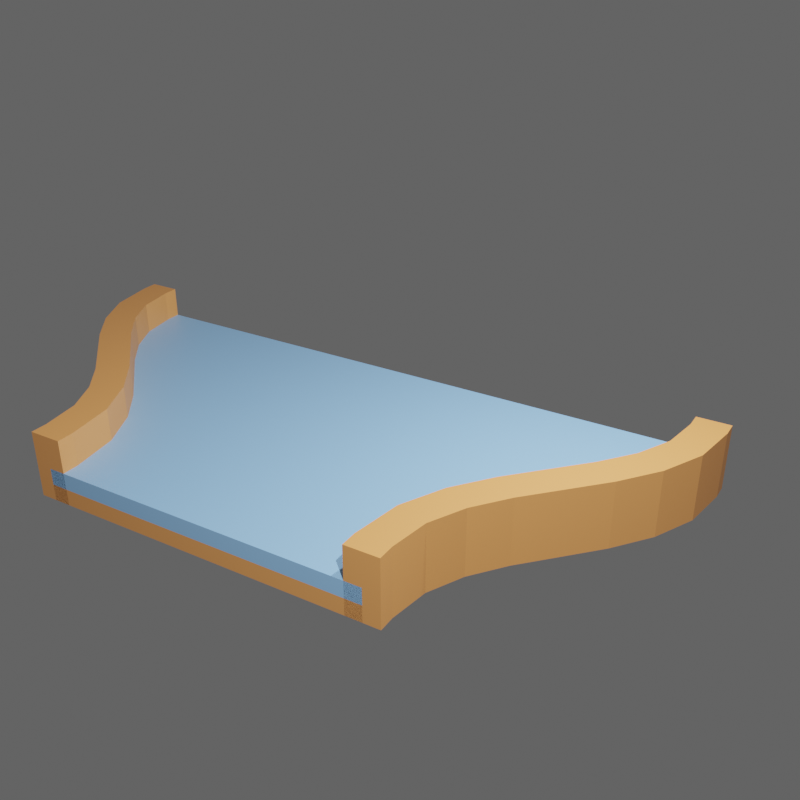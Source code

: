 # Source: 1.blend  (saved by Blender 3.6.11; exported with 4.5.12 LTS)
import bpy
from mathutils import Matrix  # noqa: F401  (used for matrix-valued properties, if any)

bpy.ops.wm.read_factory_settings(use_empty=True)
scene = bpy.context.scene
scene.name = 'Scene'

# ---- collections
col_collection = bpy.data.collections.new('Collection'); scene.collection.children.link(col_collection)
col_slots = bpy.data.collections.new('slots'); scene.collection.children.link(col_slots)
col_slots.hide_render = True
col_walls = bpy.data.collections.new('walls'); scene.collection.children.link(col_walls)
col_misc = bpy.data.collections.new('Misc'); scene.collection.children.link(col_misc)

# ---- materials (node trees are filled in below, after node groups)
mat_floor = bpy.data.materials.new('floor')
mat_slot = bpy.data.materials.new('slot')
mat_slot.alpha_threshold = 0.0
mat_slot.roughness = 0.5
mat_slot.line_color = (0.0, 0.0, 0.0, 1.0)
mat_wall = bpy.data.materials.new('wall')

# ---- material node trees
mat_floor.use_nodes = True; mat_floor.node_tree.nodes.clear()
_N = mat_floor.node_tree.nodes; _L = mat_floor.node_tree.links
n0 = _N.new('ShaderNodeBsdfPrincipled'); n0.name = 'Principled BSDF'; n0.location = (10, 300)
n0.distribution = 'GGX'
n0.subsurface_method = 'RANDOM_WALK_SKIN'
n0.inputs[0].default_value = (0.3185, 0.6038, 1.0, 1.0)
n0.inputs[3].default_value = 1.45
n0.inputs[27].default_value = (0.0, 0.0, 0.0, 1.0)
n0.inputs[28].default_value = 1.0
n1 = _N.new('ShaderNodeOutputMaterial'); n1.name = 'Material Output'; n1.location = (300, 300)
_L.new(n0.outputs[0], n1.inputs[0])
n1.is_active_output = True
mat_slot.use_nodes = True; mat_slot.node_tree.nodes.clear()
_N = mat_slot.node_tree.nodes; _L = mat_slot.node_tree.links
n0 = _N.new('ShaderNodeOutputMaterial'); n0.name = 'Material Output'; n0.location = (300, 300)
n1 = _N.new('ShaderNodeBsdfPrincipled'); n1.name = 'Principled BSDF'; n1.location = (10, 300)
n1.distribution = 'GGX'
n1.subsurface_method = 'RANDOM_WALK_SKIN'
n1.inputs[0].default_value = (0.8, 0.4761, 0.0, 1.0)
n1.inputs[3].default_value = 1.45
n1.inputs[27].default_value = (0.0, 0.0, 0.0, 1.0)
n1.inputs[28].default_value = 1.0
_L.new(n1.outputs[0], n0.inputs[0])
n0.is_active_output = True
mat_wall.use_nodes = True; mat_wall.node_tree.nodes.clear()
_N = mat_wall.node_tree.nodes; _L = mat_wall.node_tree.links
n0 = _N.new('ShaderNodeBsdfPrincipled'); n0.name = 'Principled BSDF'; n0.location = (10, 300)
n0.distribution = 'GGX'
n0.subsurface_method = 'RANDOM_WALK_SKIN'
n0.inputs[0].default_value = (0.9047, 0.3712, 0.117, 1.0)
n0.inputs[3].default_value = 1.45
n0.inputs[27].default_value = (0.0, 0.0, 0.0, 1.0)
n0.inputs[28].default_value = 1.0
n1 = _N.new('ShaderNodeOutputMaterial'); n1.name = 'Material Output'; n1.location = (300, 300)
_L.new(n0.outputs[0], n1.inputs[0])
n1.is_active_output = True

# ---- world
world_world = bpy.data.worlds.new('World'); scene.world = world_world
world_world.use_nodes = True; world_world.node_tree.nodes.clear()
_N = world_world.node_tree.nodes; _L = world_world.node_tree.links
n0 = _N.new('ShaderNodeOutputWorld'); n0.name = 'World Output'; n0.location = (300, 300)
n1 = _N.new('ShaderNodeBackground'); n1.name = 'Background'; n1.location = (10, 300)
n1.inputs[0].default_value = (0.05088, 0.05088, 0.05088, 1.0)
n1.inputs[1].default_value = 2.0
_L.new(n1.outputs[0], n0.inputs[0])
n0.is_active_output = True
world_world.color = (0.05088, 0.05088, 0.05088)
world_world.use_sun_shadow = False
world_world.sun_shadow_jitter_overblur = 0.0

# ---- cameras
cam_camera = bpy.data.cameras.new('Camera')
cam_camera.clip_end = 100.0
cam_camera.lens = 45.0
cam_camera.sensor_height = 8.8
cam_camera.ortho_scale = 8.0
cam_camera.show_composition_center = True

# ---- lights
light_light = bpy.data.lights.new('Light', 'POINT')
light_light.transmission_factor = 0.0
light_light.energy = 1000.0
light_light.shadow_soft_size = 0.1
light_light.shadow_maximum_resolution = 0.006
light_light.use_absolute_resolution = True
light_light_001 = bpy.data.lights.new('Light.001', 'POINT')
light_light_001.transmission_factor = 0.0
light_light_001.energy = 5000.0
light_light_001.shadow_soft_size = 0.1
light_light_001.shadow_maximum_resolution = 0.006
light_light_001.use_absolute_resolution = True

# ---- meshes
me_cube_049 = bpy.data.meshes.new('Cube.049')
me_cube_049.from_pydata([(-1.0, 1.0, 0.0), (-1.0, 1.0, 2.0), (5.96e-08, -1.0, 0.0), (5.96e-08, -1.0, 2.0), (2.0, -1.0, 0.0), (2.0, -1.0, 2.0), (3.0, 1.0, 0.0), (3.0, 1.0, 2.0), (-1.0, 0.9, 1.49e-08), (-0.957, 0.6326, 2.98e-08), (-0.8438, 0.4016, 4.47e-08), (-0.6836, 0.1947, -5.96e-08), (-0.5, -1.192e-07, -4.47e-08), (-0.3164, -0.1947, -2.98e-08), (1.304e-08, -0.9, -1.49e-08), (-2.421e-08, -0.9, 2.0), (-0.3164, -0.1947, 2.0), (-0.5, -5.96e-08, 2.0), (-0.6836, 0.1947, 2.0), (-0.8437, 0.4016, 2.0), (-0.957, 0.6326, 2.0), (-1.0, 0.9, 2.0), (2.0, -0.9, 2.0), (2.316, -0.1947, 2.0), (2.5, -1.192e-07, 2.0), (2.684, 0.1947, 2.0), (2.844, 0.4016, 2.0), (2.957, 0.6326, 2.0), (3.0, 0.9, 2.0), (2.0, -0.9, -4.441e-16), (2.316, -0.1947, -1.776e-15), (2.5, -1.192e-07, -2.665e-15), (2.684, 0.1947, -1.776e-15), (2.844, 0.4016, -4.441e-15), (2.957, 0.6326, -5.329e-15), (3.0, 0.9, 3.109e-15), (-0.1562, -0.4016, -2.484e-08), (-0.04297, -0.6326, -1.987e-08), (-0.04297, -0.6326, 2.0), (-0.1562, -0.4016, 2.0), (2.043, -0.6326, 2.0), (2.156, -0.4016, 2.0), (2.043, -0.6326, -8.882e-16), (2.156, -0.4016, -1.332e-15)], [], [(22, 15, 3, 5), (8, 0, 6, 35), (2, 4, 5, 3), (2, 3, 15, 14), (36, 39, 16, 13), (13, 16, 17, 12), (12, 17, 18, 11), (11, 18, 19, 10), (10, 19, 20, 9), (9, 20, 21, 8), (8, 21, 1, 0), (6, 7, 28, 35), (21, 28, 7, 1), (35, 28, 27, 34), (34, 27, 26, 33), (33, 26, 25, 32), (32, 25, 24, 31), (31, 24, 23, 30), (42, 40, 22, 29), (29, 22, 5, 4), (8, 35, 34, 9), (9, 34, 33, 10), (10, 33, 32, 11), (11, 32, 31, 12), (12, 31, 30, 13), (37, 42, 29, 14), (4, 2, 14, 29), (21, 20, 27, 28), (20, 19, 26, 27), (25, 26, 19, 18), (25, 18, 17, 24), (24, 17, 16, 23), (40, 38, 15, 22), (0, 1, 7, 6), (23, 16, 39, 41), (41, 39, 38, 40), (13, 30, 43, 36), (36, 43, 42, 37), (30, 23, 41, 43), (43, 41, 40, 42), (14, 15, 38, 37), (37, 38, 39, 36)])
_uv = me_cube_049.uv_layers.new(name='UVMap')
_uv.uv.foreach_set('vector', [0.4062, 0.9375, 0.625, 0.9062, 0.625, 1.0, 0.375, 1.0, 0.375, 0.3438, 0.375, 0.25, 0.375, 0.5, 0.375, 0.5625, 0.375, 1.0, 0.375, 1.0, 0.375, 1.0, 0.625, 1.0, 0.375, 1.0, 0.625, 1.0, 0.625, 0.9062, 0.375, 0.9062, 0.375, 0.8438, 0.625, 0.8438, 0.625, 0.8125, 0.375, 0.8125, 0.375, 0.8125, 0.625, 0.8125, 0.625, 0.7188, 0.375, 0.7188, 0.375, 0.7188, 0.625, 0.7188, 0.625, 0.625, 0.375, 0.625, 0.375, 0.625, 0.625, 0.625, 0.625, 0.5312, 0.375, 0.5312, 0.375, 0.5312, 0.625, 0.5312, 0.625, 0.4375, 0.375, 0.4375, 0.375, 0.4375, 0.625, 0.4375, 0.625, 0.3438, 0.375, 0.3438, 0.375, 0.3438, 0.625, 0.3438, 0.625, 0.25, 0.375, 0.25, 0.375, 0.5, 0.625, 0.5, 0.5938, 0.5625, 0.375, 0.5625, 0.625, 0.3438, 0.5938, 0.5625, 0.625, 0.5, 0.625, 0.25, 0.375, 0.5625, 0.5938, 0.5625, 0.5625, 0.625, 0.375, 0.625, 0.375, 0.625, 0.5625, 0.625, 0.5312, 0.6875, 0.375, 0.6875, 0.375, 0.6875, 0.5312, 0.6875, 0.5, 0.75, 0.375, 0.75, 0.375, 0.75, 0.5, 0.75, 0.4688, 0.8125, 0.375, 0.8125, 0.375, 0.8125, 0.4688, 0.8125, 0.4375, 0.875, 0.375, 0.875, 0.375, 0.9167, 0.4167, 0.9167, 0.4062, 0.9375, 0.375, 0.9375, 0.375, 0.9375, 0.4062, 0.9375, 0.375, 1.0, 0.375, 1.0, 0.375, 0.3438, 0.375, 0.5625, 0.375, 0.625, 0.375, 0.4375, 0.375, 0.4375, 0.375, 0.625, 0.375, 0.6875, 0.375, 0.5312, 0.375, 0.5312, 0.375, 0.6875, 0.375, 0.75, 0.375, 0.625, 0.375, 0.625, 0.375, 0.75, 0.375, 0.8125, 0.375, 0.7188, 0.375, 0.7188, 0.375, 0.8125, 0.375, 0.875, 0.375, 0.8125, 0.375, 0.875, 0.375, 0.9167, 0.375, 0.9375, 0.375, 0.9062, 0.375, 1.0, 0.375, 1.0, 0.375, 0.9062, 0.375, 0.9375, 0.625, 0.3438, 0.625, 0.4375, 0.5625, 0.625, 0.5938, 0.5625, 0.625, 0.4375, 0.625, 0.5312, 0.5312, 0.6875, 0.5625, 0.625, 0.5, 0.75, 0.5312, 0.6875, 0.625, 0.5312, 0.625, 0.625, 0.5, 0.75, 0.625, 0.625, 0.625, 0.7188, 0.4688, 0.8125, 0.4688, 0.8125, 0.625, 0.7188, 0.625, 0.8125, 0.4375, 0.875, 0.4167, 0.9167, 0.625, 0.875, 0.625, 0.9062, 0.4062, 0.9375, 0.375, 0.25, 0.625, 0.25, 0.625, 0.5, 0.375, 0.5, 0.4375, 0.875, 0.625, 0.8125, 0.625, 0.8438, 0.4271, 0.8958, 0.4271, 0.8958, 0.625, 0.8438, 0.625, 0.875, 0.4167, 0.9167, 0.375, 0.8125, 0.375, 0.875, 0.375, 0.8958, 0.375, 0.8438, 0.375, 0.8438, 0.375, 0.8958, 0.375, 0.9167, 0.375, 0.875, 0.375, 0.875, 0.4375, 0.875, 0.4271, 0.8958, 0.375, 0.8958, 0.375, 0.8958, 0.4271, 0.8958, 0.4167, 0.9167, 0.375, 0.9167, 0.375, 0.9062, 0.625, 0.9062, 0.625, 0.875, 0.375, 0.875, 0.375, 0.875, 0.625, 0.875, 0.625, 0.8438, 0.375, 0.8438])
me_cube_049.materials.append(mat_floor)
me_cube_049.update()
me_cube_010 = bpy.data.meshes.new('Cube.010')
me_cube_010.from_pydata([(-1.0, -1.0, 0.0), (-1.0, -1.0, 2.0), (-1.0, 1.0, 0.0), (-1.0, 1.0, 2.0), (1.0, -1.0, 0.0), (1.0, -1.0, 2.0), (1.0, 1.0, 0.0), (1.0, 1.0, 2.0)], [], [(0, 1, 3, 2), (2, 3, 7, 6), (6, 7, 5, 4), (4, 5, 1, 0), (2, 6, 4, 0), (7, 3, 1, 5)])
_uv = me_cube_010.uv_layers.new(name='UVMap')
_uv.uv.foreach_set('vector', [0.375, 0.0, 0.625, 0.0, 0.625, 0.25, 0.375, 0.25, 0.375, 0.25, 0.625, 0.25, 0.625, 0.5, 0.375, 0.5, 0.375, 0.5, 0.625, 0.5, 0.625, 0.75, 0.375, 0.75, 0.375, 0.75, 0.625, 0.75, 0.625, 1.0, 0.375, 1.0, 0.125, 0.5, 0.375, 0.5, 0.375, 0.75, 0.125, 0.75, 0.625, 0.5, 0.875, 0.5, 0.875, 0.75, 0.625, 0.75])
me_cube_010.materials.append(mat_slot)
me_cube_010.update()
me_cube_011 = bpy.data.meshes.new('Cube.011')
me_cube_011.from_pydata([(-1.0, -1.0, 0.0), (-1.0, -1.0, 2.0), (-1.0, 1.0, 0.0), (-1.0, 1.0, 2.0), (1.0, -1.0, 0.0), (1.0, -1.0, 2.0), (1.0, 1.0, 0.0), (1.0, 1.0, 2.0)], [], [(0, 1, 3, 2), (2, 3, 7, 6), (6, 7, 5, 4), (4, 5, 1, 0), (2, 6, 4, 0), (7, 3, 1, 5)])
_uv = me_cube_011.uv_layers.new(name='UVMap')
_uv.uv.foreach_set('vector', [0.375, 0.0, 0.625, 0.0, 0.625, 0.25, 0.375, 0.25, 0.375, 0.25, 0.625, 0.25, 0.625, 0.5, 0.375, 0.5, 0.375, 0.5, 0.625, 0.5, 0.625, 0.75, 0.375, 0.75, 0.375, 0.75, 0.625, 0.75, 0.625, 1.0, 0.375, 1.0, 0.125, 0.5, 0.375, 0.5, 0.375, 0.75, 0.125, 0.75, 0.625, 0.5, 0.875, 0.5, 0.875, 0.75, 0.625, 0.75])
me_cube_011.materials.append(mat_slot)
me_cube_011.update()
me_cube_012 = bpy.data.meshes.new('Cube.012')
me_cube_012.from_pydata([(-1.0, -1.0, 0.0), (-1.0, -1.0, 2.0), (-1.0, 1.0, 0.0), (-1.0, 1.0, 2.0), (1.0, -1.0, 0.0), (1.0, -1.0, 2.0), (1.0, 1.0, 0.0), (1.0, 1.0, 2.0)], [], [(0, 1, 3, 2), (2, 3, 7, 6), (6, 7, 5, 4), (4, 5, 1, 0), (2, 6, 4, 0), (7, 3, 1, 5)])
_uv = me_cube_012.uv_layers.new(name='UVMap')
_uv.uv.foreach_set('vector', [0.375, 0.0, 0.625, 0.0, 0.625, 0.25, 0.375, 0.25, 0.375, 0.25, 0.625, 0.25, 0.625, 0.5, 0.375, 0.5, 0.375, 0.5, 0.625, 0.5, 0.625, 0.75, 0.375, 0.75, 0.375, 0.75, 0.625, 0.75, 0.625, 1.0, 0.375, 1.0, 0.125, 0.5, 0.375, 0.5, 0.375, 0.75, 0.125, 0.75, 0.625, 0.5, 0.875, 0.5, 0.875, 0.75, 0.625, 0.75])
me_cube_012.materials.append(mat_slot)
me_cube_012.update()
me_cube_013 = bpy.data.meshes.new('Cube.013')
me_cube_013.from_pydata([(-1.0, -1.0, 0.0), (-1.0, -1.0, 2.0), (-1.0, 1.0, 0.0), (-1.0, 1.0, 2.0), (1.0, -1.0, 0.0), (1.0, -1.0, 2.0), (1.0, 1.0, 0.0), (1.0, 1.0, 2.0)], [], [(0, 1, 3, 2), (2, 3, 7, 6), (6, 7, 5, 4), (4, 5, 1, 0), (2, 6, 4, 0), (7, 3, 1, 5)])
_uv = me_cube_013.uv_layers.new(name='UVMap')
_uv.uv.foreach_set('vector', [0.375, 0.0, 0.625, 0.0, 0.625, 0.25, 0.375, 0.25, 0.375, 0.25, 0.625, 0.25, 0.625, 0.5, 0.375, 0.5, 0.375, 0.5, 0.625, 0.5, 0.625, 0.75, 0.375, 0.75, 0.375, 0.75, 0.625, 0.75, 0.625, 1.0, 0.375, 1.0, 0.125, 0.5, 0.375, 0.5, 0.375, 0.75, 0.125, 0.75, 0.625, 0.5, 0.875, 0.5, 0.875, 0.75, 0.625, 0.75])
me_cube_013.materials.append(mat_slot)
me_cube_013.update()
me_cube_014 = bpy.data.meshes.new('Cube.014')
me_cube_014.from_pydata([(-1.0, -1.0, 0.0), (-1.0, -1.0, 2.0), (-1.0, 1.0, 0.0), (-1.0, 1.0, 2.0), (1.0, -1.0, 0.0), (1.0, -1.0, 2.0), (1.0, 1.0, 0.0), (1.0, 1.0, 2.0)], [], [(0, 1, 3, 2), (2, 3, 7, 6), (6, 7, 5, 4), (4, 5, 1, 0), (2, 6, 4, 0), (7, 3, 1, 5)])
_uv = me_cube_014.uv_layers.new(name='UVMap')
_uv.uv.foreach_set('vector', [0.375, 0.0, 0.625, 0.0, 0.625, 0.25, 0.375, 0.25, 0.375, 0.25, 0.625, 0.25, 0.625, 0.5, 0.375, 0.5, 0.375, 0.5, 0.625, 0.5, 0.625, 0.75, 0.375, 0.75, 0.375, 0.75, 0.625, 0.75, 0.625, 1.0, 0.375, 1.0, 0.125, 0.5, 0.375, 0.5, 0.375, 0.75, 0.125, 0.75, 0.625, 0.5, 0.875, 0.5, 0.875, 0.75, 0.625, 0.75])
me_cube_014.materials.append(mat_slot)
me_cube_014.update()
me_cube_015 = bpy.data.meshes.new('Cube.015')
me_cube_015.from_pydata([(-1.0, -1.0, 0.0), (-1.0, -1.0, 2.0), (-1.0, 1.0, 0.0), (-1.0, 1.0, 2.0), (1.0, -1.0, 0.0), (1.0, -1.0, 2.0), (1.0, 1.0, 0.0), (1.0, 1.0, 2.0)], [], [(0, 1, 3, 2), (2, 3, 7, 6), (6, 7, 5, 4), (4, 5, 1, 0), (2, 6, 4, 0), (7, 3, 1, 5)])
_uv = me_cube_015.uv_layers.new(name='UVMap')
_uv.uv.foreach_set('vector', [0.375, 0.0, 0.625, 0.0, 0.625, 0.25, 0.375, 0.25, 0.375, 0.25, 0.625, 0.25, 0.625, 0.5, 0.375, 0.5, 0.375, 0.5, 0.625, 0.5, 0.625, 0.75, 0.375, 0.75, 0.375, 0.75, 0.625, 0.75, 0.625, 1.0, 0.375, 1.0, 0.125, 0.5, 0.375, 0.5, 0.375, 0.75, 0.125, 0.75, 0.625, 0.5, 0.875, 0.5, 0.875, 0.75, 0.625, 0.75])
me_cube_015.materials.append(mat_slot)
me_cube_015.update()
me_cube_016 = bpy.data.meshes.new('Cube.016')
me_cube_016.from_pydata([(-1.0, -1.0, 0.0), (-1.0, -1.0, 2.0), (-1.0, 1.0, 0.0), (-1.0, 1.0, 2.0), (1.0, -1.0, 0.0), (1.0, -1.0, 2.0), (1.0, 1.0, 0.0), (1.0, 1.0, 2.0)], [], [(0, 1, 3, 2), (2, 3, 7, 6), (6, 7, 5, 4), (4, 5, 1, 0), (2, 6, 4, 0), (7, 3, 1, 5)])
_uv = me_cube_016.uv_layers.new(name='UVMap')
_uv.uv.foreach_set('vector', [0.375, 0.0, 0.625, 0.0, 0.625, 0.25, 0.375, 0.25, 0.375, 0.25, 0.625, 0.25, 0.625, 0.5, 0.375, 0.5, 0.375, 0.5, 0.625, 0.5, 0.625, 0.75, 0.375, 0.75, 0.375, 0.75, 0.625, 0.75, 0.625, 1.0, 0.375, 1.0, 0.125, 0.5, 0.375, 0.5, 0.375, 0.75, 0.125, 0.75, 0.625, 0.5, 0.875, 0.5, 0.875, 0.75, 0.625, 0.75])
me_cube_016.materials.append(mat_slot)
me_cube_016.update()
me_cube_017 = bpy.data.meshes.new('Cube.017')
me_cube_017.from_pydata([(-1.0, -1.0, 0.0), (-1.0, -1.0, 2.0), (-1.0, 1.0, 0.0), (-1.0, 1.0, 2.0), (1.0, -1.0, 0.0), (1.0, -1.0, 2.0), (1.0, 1.0, 0.0), (1.0, 1.0, 2.0)], [], [(0, 1, 3, 2), (2, 3, 7, 6), (6, 7, 5, 4), (4, 5, 1, 0), (2, 6, 4, 0), (7, 3, 1, 5)])
_uv = me_cube_017.uv_layers.new(name='UVMap')
_uv.uv.foreach_set('vector', [0.375, 0.0, 0.625, 0.0, 0.625, 0.25, 0.375, 0.25, 0.375, 0.25, 0.625, 0.25, 0.625, 0.5, 0.375, 0.5, 0.375, 0.5, 0.625, 0.5, 0.625, 0.75, 0.375, 0.75, 0.375, 0.75, 0.625, 0.75, 0.625, 1.0, 0.375, 1.0, 0.125, 0.5, 0.375, 0.5, 0.375, 0.75, 0.125, 0.75, 0.625, 0.5, 0.875, 0.5, 0.875, 0.75, 0.625, 0.75])
me_cube_017.materials.append(mat_slot)
me_cube_017.update()
me_cube_018 = bpy.data.meshes.new('Cube.018')
me_cube_018.from_pydata([(-1.0, -1.0, 0.0), (-1.0, -1.0, 2.0), (-1.0, 1.0, 0.0), (-1.0, 1.0, 2.0), (1.0, -1.0, 0.0), (1.0, -1.0, 2.0), (1.0, 1.0, 0.0), (1.0, 1.0, 2.0)], [], [(0, 1, 3, 2), (2, 3, 7, 6), (6, 7, 5, 4), (4, 5, 1, 0), (2, 6, 4, 0), (7, 3, 1, 5)])
_uv = me_cube_018.uv_layers.new(name='UVMap')
_uv.uv.foreach_set('vector', [0.375, 0.0, 0.625, 0.0, 0.625, 0.25, 0.375, 0.25, 0.375, 0.25, 0.625, 0.25, 0.625, 0.5, 0.375, 0.5, 0.375, 0.5, 0.625, 0.5, 0.625, 0.75, 0.375, 0.75, 0.375, 0.75, 0.625, 0.75, 0.625, 1.0, 0.375, 1.0, 0.125, 0.5, 0.375, 0.5, 0.375, 0.75, 0.125, 0.75, 0.625, 0.5, 0.875, 0.5, 0.875, 0.75, 0.625, 0.75])
me_cube_018.materials.append(mat_slot)
me_cube_018.update()
me_cube_019 = bpy.data.meshes.new('Cube.019')
me_cube_019.from_pydata([(-1.0, -1.0, 0.0), (-1.0, -1.0, 2.0), (-1.0, 1.0, 0.0), (-1.0, 1.0, 2.0), (1.0, -1.0, 0.0), (1.0, -1.0, 2.0), (1.0, 1.0, 0.0), (1.0, 1.0, 2.0)], [], [(0, 1, 3, 2), (2, 3, 7, 6), (6, 7, 5, 4), (4, 5, 1, 0), (2, 6, 4, 0), (7, 3, 1, 5)])
_uv = me_cube_019.uv_layers.new(name='UVMap')
_uv.uv.foreach_set('vector', [0.375, 0.0, 0.625, 0.0, 0.625, 0.25, 0.375, 0.25, 0.375, 0.25, 0.625, 0.25, 0.625, 0.5, 0.375, 0.5, 0.375, 0.5, 0.625, 0.5, 0.625, 0.75, 0.375, 0.75, 0.375, 0.75, 0.625, 0.75, 0.625, 1.0, 0.375, 1.0, 0.125, 0.5, 0.375, 0.5, 0.375, 0.75, 0.125, 0.75, 0.625, 0.5, 0.875, 0.5, 0.875, 0.75, 0.625, 0.75])
me_cube_019.materials.append(mat_slot)
me_cube_019.update()
me_cube_020 = bpy.data.meshes.new('Cube.020')
me_cube_020.from_pydata([(-1.0, -1.0, 0.0), (-1.0, -1.0, 2.0), (-1.0, 1.0, 0.0), (-1.0, 1.0, 2.0), (1.0, -1.0, 0.0), (1.0, -1.0, 2.0), (1.0, 1.0, 0.0), (1.0, 1.0, 2.0)], [], [(0, 1, 3, 2), (2, 3, 7, 6), (6, 7, 5, 4), (4, 5, 1, 0), (2, 6, 4, 0), (7, 3, 1, 5)])
_uv = me_cube_020.uv_layers.new(name='UVMap')
_uv.uv.foreach_set('vector', [0.375, 0.0, 0.625, 0.0, 0.625, 0.25, 0.375, 0.25, 0.375, 0.25, 0.625, 0.25, 0.625, 0.5, 0.375, 0.5, 0.375, 0.5, 0.625, 0.5, 0.625, 0.75, 0.375, 0.75, 0.375, 0.75, 0.625, 0.75, 0.625, 1.0, 0.375, 1.0, 0.125, 0.5, 0.375, 0.5, 0.375, 0.75, 0.125, 0.75, 0.625, 0.5, 0.875, 0.5, 0.875, 0.75, 0.625, 0.75])
me_cube_020.materials.append(mat_slot)
me_cube_020.update()
me_cube_021 = bpy.data.meshes.new('Cube.021')
me_cube_021.from_pydata([(-1.0, -1.0, 0.0), (-1.0, -1.0, 2.0), (-1.0, 1.0, 0.0), (-1.0, 1.0, 2.0), (1.0, -1.0, 0.0), (1.0, -1.0, 2.0), (1.0, 1.0, 0.0), (1.0, 1.0, 2.0)], [], [(0, 1, 3, 2), (2, 3, 7, 6), (6, 7, 5, 4), (4, 5, 1, 0), (2, 6, 4, 0), (7, 3, 1, 5)])
_uv = me_cube_021.uv_layers.new(name='UVMap')
_uv.uv.foreach_set('vector', [0.375, 0.0, 0.625, 0.0, 0.625, 0.25, 0.375, 0.25, 0.375, 0.25, 0.625, 0.25, 0.625, 0.5, 0.375, 0.5, 0.375, 0.5, 0.625, 0.5, 0.625, 0.75, 0.375, 0.75, 0.375, 0.75, 0.625, 0.75, 0.625, 1.0, 0.375, 1.0, 0.125, 0.5, 0.375, 0.5, 0.375, 0.75, 0.125, 0.75, 0.625, 0.5, 0.875, 0.5, 0.875, 0.75, 0.625, 0.75])
me_cube_021.materials.append(mat_slot)
me_cube_021.update()
me_cube_022 = bpy.data.meshes.new('Cube.022')
me_cube_022.from_pydata([(-1.0, -1.0, 0.0), (-1.0, -1.0, 2.0), (-1.0, 1.0, 0.0), (-1.0, 1.0, 2.0), (1.0, -1.0, 0.0), (1.0, -1.0, 2.0), (1.0, 1.0, 0.0), (1.0, 1.0, 2.0)], [], [(0, 1, 3, 2), (2, 3, 7, 6), (6, 7, 5, 4), (4, 5, 1, 0), (2, 6, 4, 0), (7, 3, 1, 5)])
_uv = me_cube_022.uv_layers.new(name='UVMap')
_uv.uv.foreach_set('vector', [0.375, 0.0, 0.625, 0.0, 0.625, 0.25, 0.375, 0.25, 0.375, 0.25, 0.625, 0.25, 0.625, 0.5, 0.375, 0.5, 0.375, 0.5, 0.625, 0.5, 0.625, 0.75, 0.375, 0.75, 0.375, 0.75, 0.625, 0.75, 0.625, 1.0, 0.375, 1.0, 0.125, 0.5, 0.375, 0.5, 0.375, 0.75, 0.125, 0.75, 0.625, 0.5, 0.875, 0.5, 0.875, 0.75, 0.625, 0.75])
me_cube_022.materials.append(mat_slot)
me_cube_022.update()
me_cube_023 = bpy.data.meshes.new('Cube.023')
me_cube_023.from_pydata([(-1.0, -1.0, 0.0), (-1.0, -1.0, 2.0), (-1.0, 1.0, 0.0), (-1.0, 1.0, 2.0), (1.0, -1.0, 0.0), (1.0, -1.0, 2.0), (1.0, 1.0, 0.0), (1.0, 1.0, 2.0)], [], [(0, 1, 3, 2), (2, 3, 7, 6), (6, 7, 5, 4), (4, 5, 1, 0), (2, 6, 4, 0), (7, 3, 1, 5)])
_uv = me_cube_023.uv_layers.new(name='UVMap')
_uv.uv.foreach_set('vector', [0.375, 0.0, 0.625, 0.0, 0.625, 0.25, 0.375, 0.25, 0.375, 0.25, 0.625, 0.25, 0.625, 0.5, 0.375, 0.5, 0.375, 0.5, 0.625, 0.5, 0.625, 0.75, 0.375, 0.75, 0.375, 0.75, 0.625, 0.75, 0.625, 1.0, 0.375, 1.0, 0.125, 0.5, 0.375, 0.5, 0.375, 0.75, 0.125, 0.75, 0.625, 0.5, 0.875, 0.5, 0.875, 0.75, 0.625, 0.75])
me_cube_023.materials.append(mat_slot)
me_cube_023.update()
me_cube_024 = bpy.data.meshes.new('Cube.024')
me_cube_024.from_pydata([(-1.0, -1.0, 0.0), (-1.0, -1.0, 2.0), (-1.0, 1.0, 0.0), (-1.0, 1.0, 2.0), (1.0, -1.0, 0.0), (1.0, -1.0, 2.0), (1.0, 1.0, 0.0), (1.0, 1.0, 2.0)], [], [(0, 1, 3, 2), (2, 3, 7, 6), (6, 7, 5, 4), (4, 5, 1, 0), (2, 6, 4, 0), (7, 3, 1, 5)])
_uv = me_cube_024.uv_layers.new(name='UVMap')
_uv.uv.foreach_set('vector', [0.375, 0.0, 0.625, 0.0, 0.625, 0.25, 0.375, 0.25, 0.375, 0.25, 0.625, 0.25, 0.625, 0.5, 0.375, 0.5, 0.375, 0.5, 0.625, 0.5, 0.625, 0.75, 0.375, 0.75, 0.375, 0.75, 0.625, 0.75, 0.625, 1.0, 0.375, 1.0, 0.125, 0.5, 0.375, 0.5, 0.375, 0.75, 0.125, 0.75, 0.625, 0.5, 0.875, 0.5, 0.875, 0.75, 0.625, 0.75])
me_cube_024.materials.append(mat_slot)
me_cube_024.update()
me_cube_025 = bpy.data.meshes.new('Cube.025')
me_cube_025.from_pydata([(-1.0, -1.0, 0.0), (-1.0, -1.0, 2.0), (-1.0, 1.0, 0.0), (-1.0, 1.0, 2.0), (1.0, -1.0, 0.0), (1.0, -1.0, 2.0), (1.0, 1.0, 0.0), (1.0, 1.0, 2.0)], [], [(0, 1, 3, 2), (2, 3, 7, 6), (6, 7, 5, 4), (4, 5, 1, 0), (2, 6, 4, 0), (7, 3, 1, 5)])
_uv = me_cube_025.uv_layers.new(name='UVMap')
_uv.uv.foreach_set('vector', [0.375, 0.0, 0.625, 0.0, 0.625, 0.25, 0.375, 0.25, 0.375, 0.25, 0.625, 0.25, 0.625, 0.5, 0.375, 0.5, 0.375, 0.5, 0.625, 0.5, 0.625, 0.75, 0.375, 0.75, 0.375, 0.75, 0.625, 0.75, 0.625, 1.0, 0.375, 1.0, 0.125, 0.5, 0.375, 0.5, 0.375, 0.75, 0.125, 0.75, 0.625, 0.5, 0.875, 0.5, 0.875, 0.75, 0.625, 0.75])
me_cube_025.materials.append(mat_slot)
me_cube_025.update()
me_cube_026 = bpy.data.meshes.new('Cube.026')
me_cube_026.from_pydata([(-1.0, -1.0, 0.0), (-1.0, -1.0, 2.0), (-1.0, 1.0, 0.0), (-1.0, 1.0, 2.0), (1.0, -1.0, 0.0), (1.0, -1.0, 2.0), (1.0, 1.0, 0.0), (1.0, 1.0, 2.0)], [], [(0, 1, 3, 2), (2, 3, 7, 6), (6, 7, 5, 4), (4, 5, 1, 0), (2, 6, 4, 0), (7, 3, 1, 5)])
_uv = me_cube_026.uv_layers.new(name='UVMap')
_uv.uv.foreach_set('vector', [0.375, 0.0, 0.625, 0.0, 0.625, 0.25, 0.375, 0.25, 0.375, 0.25, 0.625, 0.25, 0.625, 0.5, 0.375, 0.5, 0.375, 0.5, 0.625, 0.5, 0.625, 0.75, 0.375, 0.75, 0.375, 0.75, 0.625, 0.75, 0.625, 1.0, 0.375, 1.0, 0.125, 0.5, 0.375, 0.5, 0.375, 0.75, 0.125, 0.75, 0.625, 0.5, 0.875, 0.5, 0.875, 0.75, 0.625, 0.75])
me_cube_026.materials.append(mat_slot)
me_cube_026.update()
me_cube_027 = bpy.data.meshes.new('Cube.027')
me_cube_027.from_pydata([(-1.0, -1.0, 0.0), (-1.0, -1.0, 2.0), (-1.0, 1.0, 0.0), (-1.0, 1.0, 2.0), (1.0, -1.0, 0.0), (1.0, -1.0, 2.0), (1.0, 1.0, 0.0), (1.0, 1.0, 2.0)], [], [(0, 1, 3, 2), (2, 3, 7, 6), (6, 7, 5, 4), (4, 5, 1, 0), (2, 6, 4, 0), (7, 3, 1, 5)])
_uv = me_cube_027.uv_layers.new(name='UVMap')
_uv.uv.foreach_set('vector', [0.375, 0.0, 0.625, 0.0, 0.625, 0.25, 0.375, 0.25, 0.375, 0.25, 0.625, 0.25, 0.625, 0.5, 0.375, 0.5, 0.375, 0.5, 0.625, 0.5, 0.625, 0.75, 0.375, 0.75, 0.375, 0.75, 0.625, 0.75, 0.625, 1.0, 0.375, 1.0, 0.125, 0.5, 0.375, 0.5, 0.375, 0.75, 0.125, 0.75, 0.625, 0.5, 0.875, 0.5, 0.875, 0.75, 0.625, 0.75])
me_cube_027.materials.append(mat_slot)
me_cube_027.update()
me_cube_028 = bpy.data.meshes.new('Cube.028')
me_cube_028.from_pydata([(-1.0, -1.0, 0.0), (-1.0, -1.0, 2.0), (-1.0, 1.0, 0.0), (-1.0, 1.0, 2.0), (1.0, -1.0, 0.0), (1.0, -1.0, 2.0), (1.0, 1.0, 0.0), (1.0, 1.0, 2.0)], [], [(0, 1, 3, 2), (2, 3, 7, 6), (6, 7, 5, 4), (4, 5, 1, 0), (2, 6, 4, 0), (7, 3, 1, 5)])
_uv = me_cube_028.uv_layers.new(name='UVMap')
_uv.uv.foreach_set('vector', [0.375, 0.0, 0.625, 0.0, 0.625, 0.25, 0.375, 0.25, 0.375, 0.25, 0.625, 0.25, 0.625, 0.5, 0.375, 0.5, 0.375, 0.5, 0.625, 0.5, 0.625, 0.75, 0.375, 0.75, 0.375, 0.75, 0.625, 0.75, 0.625, 1.0, 0.375, 1.0, 0.125, 0.5, 0.375, 0.5, 0.375, 0.75, 0.125, 0.75, 0.625, 0.5, 0.875, 0.5, 0.875, 0.75, 0.625, 0.75])
me_cube_028.materials.append(mat_slot)
me_cube_028.update()
me_cube_029 = bpy.data.meshes.new('Cube.029')
me_cube_029.from_pydata([(-1.0, -1.0, 0.0), (-1.0, -1.0, 2.0), (-1.0, 1.0, 0.0), (-1.0, 1.0, 2.0), (1.0, -1.0, 0.0), (1.0, -1.0, 2.0), (1.0, 1.0, 0.0), (1.0, 1.0, 2.0)], [], [(0, 1, 3, 2), (2, 3, 7, 6), (6, 7, 5, 4), (4, 5, 1, 0), (2, 6, 4, 0), (7, 3, 1, 5)])
_uv = me_cube_029.uv_layers.new(name='UVMap')
_uv.uv.foreach_set('vector', [0.375, 0.0, 0.625, 0.0, 0.625, 0.25, 0.375, 0.25, 0.375, 0.25, 0.625, 0.25, 0.625, 0.5, 0.375, 0.5, 0.375, 0.5, 0.625, 0.5, 0.625, 0.75, 0.375, 0.75, 0.375, 0.75, 0.625, 0.75, 0.625, 1.0, 0.375, 1.0, 0.125, 0.5, 0.375, 0.5, 0.375, 0.75, 0.125, 0.75, 0.625, 0.5, 0.875, 0.5, 0.875, 0.75, 0.625, 0.75])
me_cube_029.materials.append(mat_slot)
me_cube_029.update()
me_cube_030 = bpy.data.meshes.new('Cube.030')
me_cube_030.from_pydata([(-1.0, -1.0, 0.0), (-1.0, -1.0, 2.0), (-1.0, 1.0, 0.0), (-1.0, 1.0, 2.0), (1.0, -1.0, 0.0), (1.0, -1.0, 2.0), (1.0, 1.0, 0.0), (1.0, 1.0, 2.0)], [], [(0, 1, 3, 2), (2, 3, 7, 6), (6, 7, 5, 4), (4, 5, 1, 0), (2, 6, 4, 0), (7, 3, 1, 5)])
_uv = me_cube_030.uv_layers.new(name='UVMap')
_uv.uv.foreach_set('vector', [0.375, 0.0, 0.625, 0.0, 0.625, 0.25, 0.375, 0.25, 0.375, 0.25, 0.625, 0.25, 0.625, 0.5, 0.375, 0.5, 0.375, 0.5, 0.625, 0.5, 0.625, 0.75, 0.375, 0.75, 0.375, 0.75, 0.625, 0.75, 0.625, 1.0, 0.375, 1.0, 0.125, 0.5, 0.375, 0.5, 0.375, 0.75, 0.125, 0.75, 0.625, 0.5, 0.875, 0.5, 0.875, 0.75, 0.625, 0.75])
me_cube_030.materials.append(mat_slot)
me_cube_030.update()
me_cube_031 = bpy.data.meshes.new('Cube.031')
me_cube_031.from_pydata([(-1.0, -1.0, 0.0), (-1.0, -1.0, 2.0), (-1.0, 1.0, 0.0), (-1.0, 1.0, 2.0), (1.0, -1.0, 0.0), (1.0, -1.0, 2.0), (1.0, 1.0, 0.0), (1.0, 1.0, 2.0)], [], [(0, 1, 3, 2), (2, 3, 7, 6), (6, 7, 5, 4), (4, 5, 1, 0), (2, 6, 4, 0), (7, 3, 1, 5)])
_uv = me_cube_031.uv_layers.new(name='UVMap')
_uv.uv.foreach_set('vector', [0.375, 0.0, 0.625, 0.0, 0.625, 0.25, 0.375, 0.25, 0.375, 0.25, 0.625, 0.25, 0.625, 0.5, 0.375, 0.5, 0.375, 0.5, 0.625, 0.5, 0.625, 0.75, 0.375, 0.75, 0.375, 0.75, 0.625, 0.75, 0.625, 1.0, 0.375, 1.0, 0.125, 0.5, 0.375, 0.5, 0.375, 0.75, 0.125, 0.75, 0.625, 0.5, 0.875, 0.5, 0.875, 0.75, 0.625, 0.75])
me_cube_031.materials.append(mat_slot)
me_cube_031.update()
me_cube_032 = bpy.data.meshes.new('Cube.032')
me_cube_032.from_pydata([(-1.0, -1.0, 0.0), (-1.0, -1.0, 2.0), (-1.0, 1.0, 0.0), (-1.0, 1.0, 2.0), (1.0, -1.0, 0.0), (1.0, -1.0, 2.0), (1.0, 1.0, 0.0), (1.0, 1.0, 2.0)], [], [(0, 1, 3, 2), (2, 3, 7, 6), (6, 7, 5, 4), (4, 5, 1, 0), (2, 6, 4, 0), (7, 3, 1, 5)])
_uv = me_cube_032.uv_layers.new(name='UVMap')
_uv.uv.foreach_set('vector', [0.375, 0.0, 0.625, 0.0, 0.625, 0.25, 0.375, 0.25, 0.375, 0.25, 0.625, 0.25, 0.625, 0.5, 0.375, 0.5, 0.375, 0.5, 0.625, 0.5, 0.625, 0.75, 0.375, 0.75, 0.375, 0.75, 0.625, 0.75, 0.625, 1.0, 0.375, 1.0, 0.125, 0.5, 0.375, 0.5, 0.375, 0.75, 0.125, 0.75, 0.625, 0.5, 0.875, 0.5, 0.875, 0.75, 0.625, 0.75])
me_cube_032.materials.append(mat_slot)
me_cube_032.update()
me_cube_033 = bpy.data.meshes.new('Cube.033')
me_cube_033.from_pydata([(-1.0, -1.0, 0.0), (-1.0, -1.0, 2.0), (-1.0, 1.0, 0.0), (-1.0, 1.0, 2.0), (1.0, -1.0, 0.0), (1.0, -1.0, 2.0), (1.0, 1.0, 0.0), (1.0, 1.0, 2.0)], [], [(0, 1, 3, 2), (2, 3, 7, 6), (6, 7, 5, 4), (4, 5, 1, 0), (2, 6, 4, 0), (7, 3, 1, 5)])
_uv = me_cube_033.uv_layers.new(name='UVMap')
_uv.uv.foreach_set('vector', [0.375, 0.0, 0.625, 0.0, 0.625, 0.25, 0.375, 0.25, 0.375, 0.25, 0.625, 0.25, 0.625, 0.5, 0.375, 0.5, 0.375, 0.5, 0.625, 0.5, 0.625, 0.75, 0.375, 0.75, 0.375, 0.75, 0.625, 0.75, 0.625, 1.0, 0.375, 1.0, 0.125, 0.5, 0.375, 0.5, 0.375, 0.75, 0.125, 0.75, 0.625, 0.5, 0.875, 0.5, 0.875, 0.75, 0.625, 0.75])
me_cube_033.materials.append(mat_slot)
me_cube_033.update()
me_cube_034 = bpy.data.meshes.new('Cube.034')
me_cube_034.from_pydata([(-1.0, -1.0, 0.0), (-1.0, -1.0, 2.0), (-1.0, 1.0, 0.0), (-1.0, 1.0, 2.0), (1.0, -1.0, 0.0), (1.0, -1.0, 2.0), (1.0, 1.0, 0.0), (1.0, 1.0, 2.0)], [], [(0, 1, 3, 2), (2, 3, 7, 6), (6, 7, 5, 4), (4, 5, 1, 0), (2, 6, 4, 0), (7, 3, 1, 5)])
_uv = me_cube_034.uv_layers.new(name='UVMap')
_uv.uv.foreach_set('vector', [0.375, 0.0, 0.625, 0.0, 0.625, 0.25, 0.375, 0.25, 0.375, 0.25, 0.625, 0.25, 0.625, 0.5, 0.375, 0.5, 0.375, 0.5, 0.625, 0.5, 0.625, 0.75, 0.375, 0.75, 0.375, 0.75, 0.625, 0.75, 0.625, 1.0, 0.375, 1.0, 0.125, 0.5, 0.375, 0.5, 0.375, 0.75, 0.125, 0.75, 0.625, 0.5, 0.875, 0.5, 0.875, 0.75, 0.625, 0.75])
me_cube_034.materials.append(mat_slot)
me_cube_034.update()
me_cube_035 = bpy.data.meshes.new('Cube.035')
me_cube_035.from_pydata([(-1.0, -1.0, 0.0), (-1.0, -1.0, 2.0), (-1.0, 1.0, 0.0), (-1.0, 1.0, 2.0), (1.0, -1.0, 0.0), (1.0, -1.0, 2.0), (1.0, 1.0, 0.0), (1.0, 1.0, 2.0)], [], [(0, 1, 3, 2), (2, 3, 7, 6), (6, 7, 5, 4), (4, 5, 1, 0), (2, 6, 4, 0), (7, 3, 1, 5)])
_uv = me_cube_035.uv_layers.new(name='UVMap')
_uv.uv.foreach_set('vector', [0.375, 0.0, 0.625, 0.0, 0.625, 0.25, 0.375, 0.25, 0.375, 0.25, 0.625, 0.25, 0.625, 0.5, 0.375, 0.5, 0.375, 0.5, 0.625, 0.5, 0.625, 0.75, 0.375, 0.75, 0.375, 0.75, 0.625, 0.75, 0.625, 1.0, 0.375, 1.0, 0.125, 0.5, 0.375, 0.5, 0.375, 0.75, 0.125, 0.75, 0.625, 0.5, 0.875, 0.5, 0.875, 0.75, 0.625, 0.75])
me_cube_035.materials.append(mat_slot)
me_cube_035.update()
me_cube_036 = bpy.data.meshes.new('Cube.036')
me_cube_036.from_pydata([(-1.0, -1.0, 0.0), (-1.0, -1.0, 2.0), (-1.0, 1.0, 0.0), (-1.0, 1.0, 2.0), (1.0, -1.0, 0.0), (1.0, -1.0, 2.0), (1.0, 1.0, 0.0), (1.0, 1.0, 2.0)], [], [(0, 1, 3, 2), (2, 3, 7, 6), (6, 7, 5, 4), (4, 5, 1, 0), (2, 6, 4, 0), (7, 3, 1, 5)])
_uv = me_cube_036.uv_layers.new(name='UVMap')
_uv.uv.foreach_set('vector', [0.375, 0.0, 0.625, 0.0, 0.625, 0.25, 0.375, 0.25, 0.375, 0.25, 0.625, 0.25, 0.625, 0.5, 0.375, 0.5, 0.375, 0.5, 0.625, 0.5, 0.625, 0.75, 0.375, 0.75, 0.375, 0.75, 0.625, 0.75, 0.625, 1.0, 0.375, 1.0, 0.125, 0.5, 0.375, 0.5, 0.375, 0.75, 0.125, 0.75, 0.625, 0.5, 0.875, 0.5, 0.875, 0.75, 0.625, 0.75])
me_cube_036.materials.append(mat_slot)
me_cube_036.update()
me_cube_037 = bpy.data.meshes.new('Cube.037')
me_cube_037.from_pydata([(-1.0, -1.0, 0.0), (-1.0, -1.0, 2.0), (-1.0, 1.0, 0.0), (-1.0, 1.0, 2.0), (1.0, -1.0, 0.0), (1.0, -1.0, 2.0), (1.0, 1.0, 0.0), (1.0, 1.0, 2.0)], [], [(0, 1, 3, 2), (2, 3, 7, 6), (6, 7, 5, 4), (4, 5, 1, 0), (2, 6, 4, 0), (7, 3, 1, 5)])
_uv = me_cube_037.uv_layers.new(name='UVMap')
_uv.uv.foreach_set('vector', [0.375, 0.0, 0.625, 0.0, 0.625, 0.25, 0.375, 0.25, 0.375, 0.25, 0.625, 0.25, 0.625, 0.5, 0.375, 0.5, 0.375, 0.5, 0.625, 0.5, 0.625, 0.75, 0.375, 0.75, 0.375, 0.75, 0.625, 0.75, 0.625, 1.0, 0.375, 1.0, 0.125, 0.5, 0.375, 0.5, 0.375, 0.75, 0.125, 0.75, 0.625, 0.5, 0.875, 0.5, 0.875, 0.75, 0.625, 0.75])
me_cube_037.materials.append(mat_slot)
me_cube_037.update()
me_cube_038 = bpy.data.meshes.new('Cube.038')
me_cube_038.from_pydata([(-1.0, -1.0, 0.0), (-1.0, -1.0, 2.0), (-1.0, 1.0, 0.0), (-1.0, 1.0, 2.0), (1.0, -1.0, 0.0), (1.0, -1.0, 2.0), (1.0, 1.0, 0.0), (1.0, 1.0, 2.0)], [], [(0, 1, 3, 2), (2, 3, 7, 6), (6, 7, 5, 4), (4, 5, 1, 0), (2, 6, 4, 0), (7, 3, 1, 5)])
_uv = me_cube_038.uv_layers.new(name='UVMap')
_uv.uv.foreach_set('vector', [0.375, 0.0, 0.625, 0.0, 0.625, 0.25, 0.375, 0.25, 0.375, 0.25, 0.625, 0.25, 0.625, 0.5, 0.375, 0.5, 0.375, 0.5, 0.625, 0.5, 0.625, 0.75, 0.375, 0.75, 0.375, 0.75, 0.625, 0.75, 0.625, 1.0, 0.375, 1.0, 0.125, 0.5, 0.375, 0.5, 0.375, 0.75, 0.125, 0.75, 0.625, 0.5, 0.875, 0.5, 0.875, 0.75, 0.625, 0.75])
me_cube_038.materials.append(mat_slot)
me_cube_038.update()
me_cube_039 = bpy.data.meshes.new('Cube.039')
me_cube_039.from_pydata([(-1.0, -1.0, 0.0), (-1.0, -1.0, 2.0), (-1.0, 1.0, 0.0), (-1.0, 1.0, 2.0), (1.0, -1.0, 0.0), (1.0, -1.0, 2.0), (1.0, 1.0, 0.0), (1.0, 1.0, 2.0)], [], [(0, 1, 3, 2), (2, 3, 7, 6), (6, 7, 5, 4), (4, 5, 1, 0), (2, 6, 4, 0), (7, 3, 1, 5)])
_uv = me_cube_039.uv_layers.new(name='UVMap')
_uv.uv.foreach_set('vector', [0.375, 0.0, 0.625, 0.0, 0.625, 0.25, 0.375, 0.25, 0.375, 0.25, 0.625, 0.25, 0.625, 0.5, 0.375, 0.5, 0.375, 0.5, 0.625, 0.5, 0.625, 0.75, 0.375, 0.75, 0.375, 0.75, 0.625, 0.75, 0.625, 1.0, 0.375, 1.0, 0.125, 0.5, 0.375, 0.5, 0.375, 0.75, 0.125, 0.75, 0.625, 0.5, 0.875, 0.5, 0.875, 0.75, 0.625, 0.75])
me_cube_039.materials.append(mat_slot)
me_cube_039.update()
me_cube_040 = bpy.data.meshes.new('Cube.040')
me_cube_040.from_pydata([(-1.0, -1.0, 0.0), (-1.0, -1.0, 2.0), (-1.0, 1.0, 0.0), (-1.0, 1.0, 2.0), (1.0, -1.0, 0.0), (1.0, -1.0, 2.0), (1.0, 1.0, 0.0), (1.0, 1.0, 2.0)], [], [(0, 1, 3, 2), (2, 3, 7, 6), (6, 7, 5, 4), (4, 5, 1, 0), (2, 6, 4, 0), (7, 3, 1, 5)])
_uv = me_cube_040.uv_layers.new(name='UVMap')
_uv.uv.foreach_set('vector', [0.375, 0.0, 0.625, 0.0, 0.625, 0.25, 0.375, 0.25, 0.375, 0.25, 0.625, 0.25, 0.625, 0.5, 0.375, 0.5, 0.375, 0.5, 0.625, 0.5, 0.625, 0.75, 0.375, 0.75, 0.375, 0.75, 0.625, 0.75, 0.625, 1.0, 0.375, 1.0, 0.125, 0.5, 0.375, 0.5, 0.375, 0.75, 0.125, 0.75, 0.625, 0.5, 0.875, 0.5, 0.875, 0.75, 0.625, 0.75])
me_cube_040.materials.append(mat_slot)
me_cube_040.update()
me_cube_041 = bpy.data.meshes.new('Cube.041')
me_cube_041.from_pydata([(-1.0, -1.0, 0.0), (-1.0, -1.0, 2.0), (-1.0, 1.0, 0.0), (-1.0, 1.0, 2.0), (1.0, -1.0, 0.0), (1.0, -1.0, 2.0), (1.0, 1.0, 0.0), (1.0, 1.0, 2.0)], [], [(0, 1, 3, 2), (2, 3, 7, 6), (6, 7, 5, 4), (4, 5, 1, 0), (2, 6, 4, 0), (7, 3, 1, 5)])
_uv = me_cube_041.uv_layers.new(name='UVMap')
_uv.uv.foreach_set('vector', [0.375, 0.0, 0.625, 0.0, 0.625, 0.25, 0.375, 0.25, 0.375, 0.25, 0.625, 0.25, 0.625, 0.5, 0.375, 0.5, 0.375, 0.5, 0.625, 0.5, 0.625, 0.75, 0.375, 0.75, 0.375, 0.75, 0.625, 0.75, 0.625, 1.0, 0.375, 1.0, 0.125, 0.5, 0.375, 0.5, 0.375, 0.75, 0.125, 0.75, 0.625, 0.5, 0.875, 0.5, 0.875, 0.75, 0.625, 0.75])
me_cube_041.materials.append(mat_slot)
me_cube_041.update()
me_cube_042 = bpy.data.meshes.new('Cube.042')
me_cube_042.from_pydata([(-1.0, -1.0, 0.0), (-1.0, -1.0, 2.0), (-1.0, 1.0, 0.0), (-1.0, 1.0, 2.0), (1.0, -1.0, 0.0), (1.0, -1.0, 2.0), (1.0, 1.0, 0.0), (1.0, 1.0, 2.0)], [], [(0, 1, 3, 2), (2, 3, 7, 6), (6, 7, 5, 4), (4, 5, 1, 0), (2, 6, 4, 0), (7, 3, 1, 5)])
_uv = me_cube_042.uv_layers.new(name='UVMap')
_uv.uv.foreach_set('vector', [0.375, 0.0, 0.625, 0.0, 0.625, 0.25, 0.375, 0.25, 0.375, 0.25, 0.625, 0.25, 0.625, 0.5, 0.375, 0.5, 0.375, 0.5, 0.625, 0.5, 0.625, 0.75, 0.375, 0.75, 0.375, 0.75, 0.625, 0.75, 0.625, 1.0, 0.375, 1.0, 0.125, 0.5, 0.375, 0.5, 0.375, 0.75, 0.125, 0.75, 0.625, 0.5, 0.875, 0.5, 0.875, 0.75, 0.625, 0.75])
me_cube_042.materials.append(mat_slot)
me_cube_042.update()
me_cube_043 = bpy.data.meshes.new('Cube.043')
me_cube_043.from_pydata([(-1.0, -1.0, 0.0), (-1.0, -1.0, 2.0), (-1.0, 1.0, 0.0), (-1.0, 1.0, 2.0), (1.0, -1.0, 0.0), (1.0, -1.0, 2.0), (1.0, 1.0, 0.0), (1.0, 1.0, 2.0)], [], [(0, 1, 3, 2), (2, 3, 7, 6), (6, 7, 5, 4), (4, 5, 1, 0), (2, 6, 4, 0), (7, 3, 1, 5)])
_uv = me_cube_043.uv_layers.new(name='UVMap')
_uv.uv.foreach_set('vector', [0.375, 0.0, 0.625, 0.0, 0.625, 0.25, 0.375, 0.25, 0.375, 0.25, 0.625, 0.25, 0.625, 0.5, 0.375, 0.5, 0.375, 0.5, 0.625, 0.5, 0.625, 0.75, 0.375, 0.75, 0.375, 0.75, 0.625, 0.75, 0.625, 1.0, 0.375, 1.0, 0.125, 0.5, 0.375, 0.5, 0.375, 0.75, 0.125, 0.75, 0.625, 0.5, 0.875, 0.5, 0.875, 0.75, 0.625, 0.75])
me_cube_043.materials.append(mat_slot)
me_cube_043.update()
me_cube_044 = bpy.data.meshes.new('Cube.044')
me_cube_044.from_pydata([(-1.0, -1.0, 0.0), (-1.0, -1.0, 2.0), (-1.0, 1.0, 0.0), (-1.0, 1.0, 2.0), (1.0, -1.0, 0.0), (1.0, -1.0, 2.0), (1.0, 1.0, 0.0), (1.0, 1.0, 2.0)], [], [(0, 1, 3, 2), (2, 3, 7, 6), (6, 7, 5, 4), (4, 5, 1, 0), (2, 6, 4, 0), (7, 3, 1, 5)])
_uv = me_cube_044.uv_layers.new(name='UVMap')
_uv.uv.foreach_set('vector', [0.375, 0.0, 0.625, 0.0, 0.625, 0.25, 0.375, 0.25, 0.375, 0.25, 0.625, 0.25, 0.625, 0.5, 0.375, 0.5, 0.375, 0.5, 0.625, 0.5, 0.625, 0.75, 0.375, 0.75, 0.375, 0.75, 0.625, 0.75, 0.625, 1.0, 0.375, 1.0, 0.125, 0.5, 0.375, 0.5, 0.375, 0.75, 0.125, 0.75, 0.625, 0.5, 0.875, 0.5, 0.875, 0.75, 0.625, 0.75])
me_cube_044.materials.append(mat_slot)
me_cube_044.update()
me_cube_045 = bpy.data.meshes.new('Cube.045')
me_cube_045.from_pydata([(-1.0, -1.0, 0.0), (-1.0, -1.0, 2.0), (-1.0, 1.0, 0.0), (-1.0, 1.0, 2.0), (1.0, -1.0, 0.0), (1.0, -1.0, 2.0), (1.0, 1.0, 0.0), (1.0, 1.0, 2.0)], [], [(0, 1, 3, 2), (2, 3, 7, 6), (6, 7, 5, 4), (4, 5, 1, 0), (2, 6, 4, 0), (7, 3, 1, 5)])
_uv = me_cube_045.uv_layers.new(name='UVMap')
_uv.uv.foreach_set('vector', [0.375, 0.0, 0.625, 0.0, 0.625, 0.25, 0.375, 0.25, 0.375, 0.25, 0.625, 0.25, 0.625, 0.5, 0.375, 0.5, 0.375, 0.5, 0.625, 0.5, 0.625, 0.75, 0.375, 0.75, 0.375, 0.75, 0.625, 0.75, 0.625, 1.0, 0.375, 1.0, 0.125, 0.5, 0.375, 0.5, 0.375, 0.75, 0.125, 0.75, 0.625, 0.5, 0.875, 0.5, 0.875, 0.75, 0.625, 0.75])
me_cube_045.materials.append(mat_slot)
me_cube_045.update()
me_cube_046 = bpy.data.meshes.new('Cube.046')
me_cube_046.from_pydata([(-1.0, -1.0, 0.0), (-1.0, -1.0, 2.0), (-1.0, 1.0, 0.0), (-1.0, 1.0, 2.0), (1.0, -1.0, 0.0), (1.0, -1.0, 2.0), (1.0, 1.0, 0.0), (1.0, 1.0, 2.0)], [], [(0, 1, 3, 2), (2, 3, 7, 6), (6, 7, 5, 4), (4, 5, 1, 0), (2, 6, 4, 0), (7, 3, 1, 5)])
_uv = me_cube_046.uv_layers.new(name='UVMap')
_uv.uv.foreach_set('vector', [0.375, 0.0, 0.625, 0.0, 0.625, 0.25, 0.375, 0.25, 0.375, 0.25, 0.625, 0.25, 0.625, 0.5, 0.375, 0.5, 0.375, 0.5, 0.625, 0.5, 0.625, 0.75, 0.375, 0.75, 0.375, 0.75, 0.625, 0.75, 0.625, 1.0, 0.375, 1.0, 0.125, 0.5, 0.375, 0.5, 0.375, 0.75, 0.125, 0.75, 0.625, 0.5, 0.875, 0.5, 0.875, 0.75, 0.625, 0.75])
me_cube_046.materials.append(mat_slot)
me_cube_046.update()
me_cube_047 = bpy.data.meshes.new('Cube.047')
me_cube_047.from_pydata([(-1.0, -1.0, 0.0), (-1.0, -1.0, 2.0), (-1.0, 1.0, 0.0), (-1.0, 1.0, 2.0), (1.0, -1.0, 0.0), (1.0, -1.0, 2.0), (1.0, 1.0, 0.0), (1.0, 1.0, 2.0)], [], [(0, 1, 3, 2), (2, 3, 7, 6), (6, 7, 5, 4), (4, 5, 1, 0), (2, 6, 4, 0), (7, 3, 1, 5)])
_uv = me_cube_047.uv_layers.new(name='UVMap')
_uv.uv.foreach_set('vector', [0.375, 0.0, 0.625, 0.0, 0.625, 0.25, 0.375, 0.25, 0.375, 0.25, 0.625, 0.25, 0.625, 0.5, 0.375, 0.5, 0.375, 0.5, 0.625, 0.5, 0.625, 0.75, 0.375, 0.75, 0.375, 0.75, 0.625, 0.75, 0.625, 1.0, 0.375, 1.0, 0.125, 0.5, 0.375, 0.5, 0.375, 0.75, 0.125, 0.75, 0.625, 0.5, 0.875, 0.5, 0.875, 0.75, 0.625, 0.75])
me_cube_047.materials.append(mat_slot)
me_cube_047.update()
me_cube_050 = bpy.data.meshes.new('Cube.050')
me_cube_050.from_pydata([(-1.0, -1.0, 0.0), (-1.0, -1.0, 2.0), (-1.0, 1.0, 0.0), (-1.0, 1.0, 2.0), (1.0, -1.0, 0.0), (1.0, -1.0, 2.0), (1.0, 1.0, 0.0), (1.0, 1.0, 2.0)], [], [(0, 1, 3, 2), (2, 3, 7, 6), (6, 7, 5, 4), (4, 5, 1, 0), (2, 6, 4, 0), (7, 3, 1, 5)])
_uv = me_cube_050.uv_layers.new(name='UVMap')
_uv.uv.foreach_set('vector', [0.375, 0.0, 0.625, 0.0, 0.625, 0.25, 0.375, 0.25, 0.375, 0.25, 0.625, 0.25, 0.625, 0.5, 0.375, 0.5, 0.375, 0.5, 0.625, 0.5, 0.625, 0.75, 0.375, 0.75, 0.375, 0.75, 0.625, 0.75, 0.625, 1.0, 0.375, 1.0, 0.125, 0.5, 0.375, 0.5, 0.375, 0.75, 0.125, 0.75, 0.625, 0.5, 0.875, 0.5, 0.875, 0.75, 0.625, 0.75])
me_cube_050.materials.append(mat_slot)
me_cube_050.update()
me_cube_051 = bpy.data.meshes.new('Cube.051')
me_cube_051.from_pydata([(-1.0, -1.0, 0.0), (-1.0, -1.0, 2.0), (-1.0, 1.0, 0.0), (-1.0, 1.0, 2.0), (1.0, -1.0, 0.0), (1.0, -1.0, 2.0), (1.0, 1.0, 0.0), (1.0, 1.0, 2.0)], [], [(0, 1, 3, 2), (2, 3, 7, 6), (6, 7, 5, 4), (4, 5, 1, 0), (2, 6, 4, 0), (7, 3, 1, 5)])
_uv = me_cube_051.uv_layers.new(name='UVMap')
_uv.uv.foreach_set('vector', [0.375, 0.0, 0.625, 0.0, 0.625, 0.25, 0.375, 0.25, 0.375, 0.25, 0.625, 0.25, 0.625, 0.5, 0.375, 0.5, 0.375, 0.5, 0.625, 0.5, 0.625, 0.75, 0.375, 0.75, 0.375, 0.75, 0.625, 0.75, 0.625, 1.0, 0.375, 1.0, 0.125, 0.5, 0.375, 0.5, 0.375, 0.75, 0.125, 0.75, 0.625, 0.5, 0.875, 0.5, 0.875, 0.75, 0.625, 0.75])
me_cube_051.materials.append(mat_slot)
me_cube_051.update()
me_cube_052 = bpy.data.meshes.new('Cube.052')
me_cube_052.from_pydata([(-1.0, -1.0, 0.0), (-1.0, -1.0, 2.0), (-1.0, 1.0, 0.0), (-1.0, 1.0, 2.0), (1.0, -1.0, 0.0), (1.0, -1.0, 2.0), (1.0, 1.0, 0.0), (1.0, 1.0, 2.0)], [], [(0, 1, 3, 2), (2, 3, 7, 6), (6, 7, 5, 4), (4, 5, 1, 0), (2, 6, 4, 0), (7, 3, 1, 5)])
_uv = me_cube_052.uv_layers.new(name='UVMap')
_uv.uv.foreach_set('vector', [0.375, 0.0, 0.625, 0.0, 0.625, 0.25, 0.375, 0.25, 0.375, 0.25, 0.625, 0.25, 0.625, 0.5, 0.375, 0.5, 0.375, 0.5, 0.625, 0.5, 0.625, 0.75, 0.375, 0.75, 0.375, 0.75, 0.625, 0.75, 0.625, 1.0, 0.375, 1.0, 0.125, 0.5, 0.375, 0.5, 0.375, 0.75, 0.125, 0.75, 0.625, 0.5, 0.875, 0.5, 0.875, 0.75, 0.625, 0.75])
me_cube_052.materials.append(mat_slot)
me_cube_052.update()
me_cube_053 = bpy.data.meshes.new('Cube.053')
me_cube_053.from_pydata([(-1.0, -1.0, 0.0), (-1.0, -1.0, 2.0), (-1.0, 1.0, 0.0), (-1.0, 1.0, 2.0), (1.0, -1.0, 0.0), (1.0, -1.0, 2.0), (1.0, 1.0, 0.0), (1.0, 1.0, 2.0)], [], [(0, 1, 3, 2), (2, 3, 7, 6), (6, 7, 5, 4), (4, 5, 1, 0), (2, 6, 4, 0), (7, 3, 1, 5)])
_uv = me_cube_053.uv_layers.new(name='UVMap')
_uv.uv.foreach_set('vector', [0.375, 0.0, 0.625, 0.0, 0.625, 0.25, 0.375, 0.25, 0.375, 0.25, 0.625, 0.25, 0.625, 0.5, 0.375, 0.5, 0.375, 0.5, 0.625, 0.5, 0.625, 0.75, 0.375, 0.75, 0.375, 0.75, 0.625, 0.75, 0.625, 1.0, 0.375, 1.0, 0.125, 0.5, 0.375, 0.5, 0.375, 0.75, 0.125, 0.75, 0.625, 0.5, 0.875, 0.5, 0.875, 0.75, 0.625, 0.75])
me_cube_053.materials.append(mat_slot)
me_cube_053.update()
me_cube_054 = bpy.data.meshes.new('Cube.054')
me_cube_054.from_pydata([(-1.0, -1.0, 0.0), (-1.0, -1.0, 2.0), (-1.0, 1.0, 0.0), (-1.0, 1.0, 2.0), (1.0, -1.0, 0.0), (1.0, -1.0, 2.0), (1.0, 1.0, 0.0), (1.0, 1.0, 2.0)], [], [(0, 1, 3, 2), (2, 3, 7, 6), (6, 7, 5, 4), (4, 5, 1, 0), (2, 6, 4, 0), (7, 3, 1, 5)])
_uv = me_cube_054.uv_layers.new(name='UVMap')
_uv.uv.foreach_set('vector', [0.375, 0.0, 0.625, 0.0, 0.625, 0.25, 0.375, 0.25, 0.375, 0.25, 0.625, 0.25, 0.625, 0.5, 0.375, 0.5, 0.375, 0.5, 0.625, 0.5, 0.625, 0.75, 0.375, 0.75, 0.375, 0.75, 0.625, 0.75, 0.625, 1.0, 0.375, 1.0, 0.125, 0.5, 0.375, 0.5, 0.375, 0.75, 0.125, 0.75, 0.625, 0.5, 0.875, 0.5, 0.875, 0.75, 0.625, 0.75])
me_cube_054.materials.append(mat_slot)
me_cube_054.update()
me_cube_055 = bpy.data.meshes.new('Cube.055')
me_cube_055.from_pydata([(-1.0, -1.0, 0.0), (-1.0, -1.0, 2.0), (-1.0, 1.0, 0.0), (-1.0, 1.0, 2.0), (1.0, -1.0, 0.0), (1.0, -1.0, 2.0), (1.0, 1.0, 0.0), (1.0, 1.0, 2.0)], [], [(0, 1, 3, 2), (2, 3, 7, 6), (6, 7, 5, 4), (4, 5, 1, 0), (2, 6, 4, 0), (7, 3, 1, 5)])
_uv = me_cube_055.uv_layers.new(name='UVMap')
_uv.uv.foreach_set('vector', [0.375, 0.0, 0.625, 0.0, 0.625, 0.25, 0.375, 0.25, 0.375, 0.25, 0.625, 0.25, 0.625, 0.5, 0.375, 0.5, 0.375, 0.5, 0.625, 0.5, 0.625, 0.75, 0.375, 0.75, 0.375, 0.75, 0.625, 0.75, 0.625, 1.0, 0.375, 1.0, 0.125, 0.5, 0.375, 0.5, 0.375, 0.75, 0.125, 0.75, 0.625, 0.5, 0.875, 0.5, 0.875, 0.75, 0.625, 0.75])
me_cube_055.materials.append(mat_slot)
me_cube_055.update()
me_cube = bpy.data.meshes.new('Cube')
me_cube.from_pydata([(-1.0, -1.0, 0.0), (-1.0, -1.0, 2.0), (-2.0, 1.0, 0.0), (-2.0, 1.0, 2.0), (1.0, -1.0, 0.0), (1.0, -1.0, 2.0), (2.0, 1.0, 0.0), (2.0, 1.0, 2.0), (-2.0, 0.9, 0.0), (-1.957, 0.6326, 0.0), (-1.844, 0.4016, 0.0), (-1.684, 0.1947, 0.0), (-1.5, -1.043e-07, 0.0), (-1.316, -0.1947, 8.941e-08), (-1.156, -0.4016, -1.137e-13), (-1.156, -0.4016, 2.0), (-1.316, -0.1947, 2.0), (-1.5, -1.043e-07, 2.0), (-1.684, 0.1947, 2.0), (-1.844, 0.4016, 2.0), (-1.957, 0.6326, 2.0), (-2.0, 0.9, 2.0), (1.156, -0.4016, 1.137e-13), (1.316, -0.1947, 8.941e-08), (1.5, -1.043e-07, 0.0), (1.684, 0.1947, 0.0), (1.844, 0.4016, 0.0), (1.957, 0.6326, 0.0), (2.0, 0.9, 0.0), (2.0, 0.9, 2.0), (1.957, 0.6326, 2.0), (1.844, 0.4016, 2.0), (1.684, 0.1947, 2.0), (1.5, -1.043e-07, 2.0), (1.316, -0.1947, 2.0), (1.156, -0.4016, 2.0), (-1.043, -0.6326, -2.842e-14), (-1.0, -0.9, 0.0), (1.043, -0.6326, 2.0), (1.0, -0.9, 2.0), (-1.0, -0.9, 2.0), (-1.043, -0.6326, 2.0), (1.0, -0.9, 0.0), (1.043, -0.6326, 0.0)], [], [(8, 21, 3, 2), (2, 3, 7, 6), (42, 39, 5, 4), (4, 5, 1, 0), (37, 42, 4, 0), (39, 40, 1, 5), (7, 3, 21, 29), (29, 21, 20, 30), (30, 20, 19, 31), (31, 19, 18, 32), (32, 18, 17, 33), (33, 17, 16, 34), (34, 16, 15, 35), (2, 6, 28, 8), (8, 28, 27, 9), (9, 27, 26, 10), (10, 26, 25, 11), (11, 25, 24, 12), (12, 24, 23, 13), (13, 23, 22, 14), (6, 7, 29, 28), (28, 29, 30, 27), (27, 30, 31, 26), (26, 31, 32, 25), (25, 32, 33, 24), (24, 33, 34, 23), (23, 34, 35, 22), (36, 41, 15, 14), (14, 15, 16, 13), (13, 16, 17, 12), (12, 17, 18, 11), (11, 18, 19, 10), (10, 19, 20, 9), (9, 20, 21, 8), (0, 1, 40, 37), (37, 40, 41, 36), (35, 15, 41, 38), (38, 41, 40, 39), (14, 22, 43, 36), (36, 43, 42, 37), (22, 35, 38, 43), (43, 38, 39, 42)])
_uv = me_cube.uv_layers.new(name='UVMap')
_uv.uv.foreach_set('vector', [0.375, 0.2188, 0.625, 0.2188, 0.625, 0.25, 0.375, 0.25, 0.375, 0.25, 0.625, 0.25, 0.625, 0.5, 0.375, 0.5, 0.375, 0.7396, 0.625, 0.7396, 0.625, 0.75, 0.375, 0.75, 0.375, 0.75, 0.625, 0.75, 0.625, 1.0, 0.375, 1.0, 0.125, 0.7396, 0.375, 0.7396, 0.375, 0.75, 0.125, 0.75, 0.625, 0.7396, 0.875, 0.7396, 0.875, 0.75, 0.625, 0.75, 0.625, 0.5, 0.875, 0.5, 0.875, 0.5312, 0.625, 0.5312, 0.625, 0.5312, 0.875, 0.5312, 0.875, 0.5625, 0.625, 0.5625, 0.625, 0.5625, 0.875, 0.5625, 0.875, 0.5938, 0.625, 0.5938, 0.625, 0.5938, 0.875, 0.5938, 0.875, 0.625, 0.625, 0.625, 0.625, 0.625, 0.875, 0.625, 0.875, 0.6562, 0.625, 0.6562, 0.625, 0.6562, 0.875, 0.6562, 0.875, 0.6875, 0.625, 0.6875, 0.625, 0.6875, 0.875, 0.6875, 0.875, 0.7188, 0.625, 0.7188, 0.125, 0.5, 0.375, 0.5, 0.375, 0.5312, 0.125, 0.5312, 0.125, 0.5312, 0.375, 0.5312, 0.375, 0.5625, 0.125, 0.5625, 0.125, 0.5625, 0.375, 0.5625, 0.375, 0.5938, 0.125, 0.5938, 0.125, 0.5938, 0.375, 0.5938, 0.375, 0.625, 0.125, 0.625, 0.125, 0.625, 0.375, 0.625, 0.375, 0.6562, 0.125, 0.6562, 0.125, 0.6562, 0.375, 0.6562, 0.375, 0.6875, 0.125, 0.6875, 0.125, 0.6875, 0.375, 0.6875, 0.375, 0.7188, 0.125, 0.7188, 0.375, 0.5, 0.625, 0.5, 0.625, 0.5312, 0.375, 0.5312, 0.375, 0.5312, 0.625, 0.5312, 0.625, 0.5625, 0.375, 0.5625, 0.375, 0.5625, 0.625, 0.5625, 0.625, 0.5938, 0.375, 0.5938, 0.375, 0.5938, 0.625, 0.5938, 0.625, 0.625, 0.375, 0.625, 0.375, 0.625, 0.625, 0.625, 0.625, 0.6562, 0.375, 0.6562, 0.375, 0.6562, 0.625, 0.6562, 0.625, 0.6875, 0.375, 0.6875, 0.375, 0.6875, 0.625, 0.6875, 0.625, 0.7188, 0.375, 0.7188, 0.375, 0.02083, 0.625, 0.02083, 0.625, 0.03125, 0.375, 0.03125, 0.375, 0.03125, 0.625, 0.03125, 0.625, 0.0625, 0.375, 0.0625, 0.375, 0.0625, 0.625, 0.0625, 0.625, 0.09375, 0.375, 0.09375, 0.375, 0.09375, 0.625, 0.09375, 0.625, 0.125, 0.375, 0.125, 0.375, 0.125, 0.625, 0.125, 0.625, 0.1562, 0.375, 0.1562, 0.375, 0.1562, 0.625, 0.1562, 0.625, 0.1875, 0.375, 0.1875, 0.375, 0.1875, 0.625, 0.1875, 0.625, 0.2188, 0.375, 0.2188, 0.375, 0.0, 0.625, 0.0, 0.625, 0.01042, 0.375, 0.01042, 0.375, 0.01042, 0.625, 0.01042, 0.625, 0.02083, 0.375, 0.02083, 0.625, 0.7188, 0.875, 0.7188, 0.875, 0.7292, 0.625, 0.7292, 0.625, 0.7292, 0.875, 0.7292, 0.875, 0.7396, 0.625, 0.7396, 0.125, 0.7188, 0.375, 0.7188, 0.375, 0.7292, 0.125, 0.7292, 0.125, 0.7292, 0.375, 0.7292, 0.375, 0.7396, 0.125, 0.7396, 0.375, 0.7188, 0.625, 0.7188, 0.625, 0.7292, 0.375, 0.7292, 0.375, 0.7292, 0.625, 0.7292, 0.625, 0.7396, 0.375, 0.7396])
me_cube.materials.append(mat_wall)
me_cube.update()
me_cube_002 = bpy.data.meshes.new('Cube.002')
me_cube_002.from_pydata([(-1.0, 9.537e-07, 0.0), (-1.0, 9.537e-07, 2.0), (-1.0, 1.0, 0.0), (-1.0, 1.0, 2.0), (1.0, 9.537e-07, 0.0), (1.0, 9.537e-07, 2.0), (1.0, 1.0, 0.0), (1.0, 1.0, 2.0), (9.0, 19.0, 0.0), (9.0, 19.0, 2.0), (9.0, 20.0, 0.0), (9.0, 20.0, 2.0), (11.0, 19.0, 0.0), (11.0, 19.0, 2.0), (11.0, 20.0, 0.0), (11.0, 20.0, 2.0), (8.617, 16.63, 0.0), (7.589, 14.54, 0.0), (6.076, 12.6, 0.0), (4.272, 10.69, 0.0), (2.404, 8.703, 0.0), (0.7138, 6.513, 2.842e-14), (-0.5234, 3.976, 0.0), (1.383, 3.371, 0.0), (2.411, 5.455, 2.842e-14), (3.924, 7.403, 4.47e-08), (5.728, 9.314, 0.0), (7.596, 11.3, 0.0), (9.286, 13.49, 0.0), (10.52, 16.02, 0.0), (1.383, 3.371, 2.0), (2.411, 5.455, 2.0), (3.924, 7.403, 2.0), (5.728, 9.314, 2.0), (7.596, 11.3, 2.0), (9.286, 13.49, 2.0), (10.52, 16.02, 2.0), (-0.5234, 3.976, 2.0), (0.7138, 6.513, 2.0), (2.404, 8.703, 2.0), (4.272, 10.69, 2.0), (6.076, 12.6, 2.0), (7.589, 14.54, 2.0), (8.617, 16.63, 2.0)], [], [(0, 1, 3, 2), (12, 13, 36, 29), (6, 7, 5, 4), (4, 5, 1, 0), (2, 6, 4, 0), (7, 3, 1, 5), (8, 9, 11, 10), (10, 11, 15, 14), (14, 15, 13, 12), (8, 12, 29, 16), (10, 14, 12, 8), (15, 11, 9, 13), (13, 9, 43, 36), (9, 8, 16, 43), (16, 29, 28, 17), (17, 28, 27, 18), (18, 27, 26, 19), (19, 26, 25, 20), (20, 25, 24, 21), (21, 24, 23, 22), (22, 23, 6, 2), (29, 36, 35, 28), (28, 35, 34, 27), (27, 34, 33, 26), (26, 33, 32, 25), (25, 32, 31, 24), (24, 31, 30, 23), (23, 30, 7, 6), (36, 43, 42, 35), (35, 42, 41, 34), (34, 41, 40, 33), (33, 40, 39, 32), (32, 39, 38, 31), (31, 38, 37, 30), (30, 37, 3, 7), (43, 16, 17, 42), (42, 17, 18, 41), (41, 18, 19, 40), (40, 19, 20, 39), (39, 20, 21, 38), (38, 21, 22, 37), (37, 22, 2, 3)])
_uv = me_cube_002.uv_layers.new(name='UVMap')
_uv.uv.foreach_set('vector', [0.375, 0.0, 0.625, 0.0, 0.625, 0.25, 0.375, 0.25, 0.375, 0.75, 0.625, 0.75, 0.625, 0.7188, 0.375, 0.7188, 0.375, 0.5, 0.625, 0.5, 0.625, 0.75, 0.375, 0.75, 0.375, 0.75, 0.625, 0.75, 0.625, 1.0, 0.375, 1.0, 0.125, 0.5, 0.375, 0.5, 0.375, 0.75, 0.125, 0.75, 0.625, 0.5, 0.875, 0.5, 0.875, 0.75, 0.625, 0.75, 0.375, 0.0, 0.625, 0.0, 0.625, 0.25, 0.375, 0.25, 0.375, 0.25, 0.625, 0.25, 0.625, 0.5, 0.375, 0.5, 0.375, 0.5, 0.625, 0.5, 0.625, 0.75, 0.375, 0.75, 0.125, 0.75, 0.375, 0.75, 0.375, 0.7188, 0.125, 0.7188, 0.125, 0.5, 0.375, 0.5, 0.375, 0.75, 0.125, 0.75, 0.625, 0.5, 0.875, 0.5, 0.875, 0.75, 0.625, 0.75, 0.625, 0.75, 0.875, 0.75, 0.875, 0.7188, 0.625, 0.7188, 0.625, 0.0, 0.375, 0.0, 0.375, 0.03125, 0.625, 0.03125, 0.125, 0.7188, 0.375, 0.7188, 0.375, 0.6875, 0.125, 0.6875, 0.125, 0.6875, 0.375, 0.6875, 0.375, 0.6562, 0.125, 0.6562, 0.125, 0.6562, 0.375, 0.6562, 0.375, 0.625, 0.125, 0.625, 0.125, 0.625, 0.375, 0.625, 0.375, 0.5938, 0.125, 0.5938, 0.125, 0.5938, 0.375, 0.5938, 0.375, 0.5625, 0.125, 0.5625, 0.125, 0.5625, 0.375, 0.5625, 0.375, 0.5312, 0.125, 0.5312, 0.125, 0.5312, 0.375, 0.5312, 0.375, 0.5, 0.125, 0.5, 0.375, 0.7188, 0.625, 0.7188, 0.625, 0.6875, 0.375, 0.6875, 0.375, 0.6875, 0.625, 0.6875, 0.625, 0.6562, 0.375, 0.6562, 0.375, 0.6562, 0.625, 0.6562, 0.625, 0.625, 0.375, 0.625, 0.375, 0.625, 0.625, 0.625, 0.625, 0.5938, 0.375, 0.5938, 0.375, 0.5938, 0.625, 0.5938, 0.625, 0.5625, 0.375, 0.5625, 0.375, 0.5625, 0.625, 0.5625, 0.625, 0.5312, 0.375, 0.5312, 0.375, 0.5312, 0.625, 0.5312, 0.625, 0.5, 0.375, 0.5, 0.625, 0.7188, 0.875, 0.7188, 0.875, 0.6875, 0.625, 0.6875, 0.625, 0.6875, 0.875, 0.6875, 0.875, 0.6562, 0.625, 0.6562, 0.625, 0.6562, 0.875, 0.6562, 0.875, 0.625, 0.625, 0.625, 0.625, 0.625, 0.875, 0.625, 0.875, 0.5938, 0.625, 0.5938, 0.625, 0.5938, 0.875, 0.5938, 0.875, 0.5625, 0.625, 0.5625, 0.625, 0.5625, 0.875, 0.5625, 0.875, 0.5312, 0.625, 0.5312, 0.625, 0.5312, 0.875, 0.5312, 0.875, 0.5, 0.625, 0.5, 0.625, 0.03125, 0.375, 0.03125, 0.375, 0.0625, 0.625, 0.0625, 0.625, 0.0625, 0.375, 0.0625, 0.375, 0.09375, 0.625, 0.09375, 0.625, 0.09375, 0.375, 0.09375, 0.375, 0.125, 0.625, 0.125, 0.625, 0.125, 0.375, 0.125, 0.375, 0.1562, 0.625, 0.1562, 0.625, 0.1562, 0.375, 0.1562, 0.375, 0.1875, 0.625, 0.1875, 0.625, 0.1875, 0.375, 0.1875, 0.375, 0.2188, 0.625, 0.2188, 0.625, 0.2188, 0.375, 0.2188, 0.375, 0.25, 0.625, 0.25])
me_cube_002.materials.append(mat_wall)
me_cube_002.update()
me_cube_003 = bpy.data.meshes.new('Cube.003')
me_cube_003.from_pydata([(-1.0, 9.537e-07, 0.0), (-1.0, 9.537e-07, 2.0), (-1.0, 1.0, 0.0), (-1.0, 1.0, 2.0), (1.0, 9.537e-07, 0.0), (1.0, 9.537e-07, 2.0), (1.0, 1.0, 0.0), (1.0, 1.0, 2.0), (-11.0, 19.0, 0.0), (-11.0, 19.0, 2.0), (-11.0, 20.0, 0.0), (-11.0, 20.0, 2.0), (-9.0, 19.0, 0.0), (-9.0, 19.0, 2.0), (-9.0, 20.0, 0.0), (-9.0, 20.0, 2.0), (-10.52, 16.02, 0.0), (-9.286, 13.49, 0.0), (-7.596, 11.3, 0.0), (-5.728, 9.314, 0.0), (-3.924, 7.403, 0.0), (-2.411, 5.455, -2.842e-14), (-1.383, 3.371, -7.105e-15), (0.5234, 3.976, -7.105e-15), (-0.7138, 6.513, -2.842e-14), (-2.404, 8.703, 4.47e-08), (-4.272, 10.69, 0.0), (-6.076, 12.6, 0.0), (-7.589, 14.54, 0.0), (-8.617, 16.63, 0.0), (0.5234, 3.976, 2.0), (-0.7138, 6.513, 2.0), (-2.404, 8.703, 2.0), (-4.272, 10.69, 2.0), (-6.076, 12.6, 2.0), (-7.589, 14.54, 2.0), (-8.617, 16.63, 2.0), (-1.383, 3.371, 2.0), (-2.411, 5.455, 2.0), (-3.924, 7.403, 2.0), (-5.728, 9.314, 2.0), (-7.596, 11.3, 2.0), (-9.286, 13.49, 2.0), (-10.52, 16.02, 2.0)], [], [(0, 1, 3, 2), (12, 13, 36, 29), (6, 7, 5, 4), (4, 5, 1, 0), (2, 6, 4, 0), (7, 3, 1, 5), (8, 9, 11, 10), (10, 11, 15, 14), (14, 15, 13, 12), (8, 12, 29, 16), (10, 14, 12, 8), (15, 11, 9, 13), (13, 9, 43, 36), (9, 8, 16, 43), (16, 29, 28, 17), (17, 28, 27, 18), (18, 27, 26, 19), (19, 26, 25, 20), (20, 25, 24, 21), (21, 24, 23, 22), (22, 23, 6, 2), (29, 36, 35, 28), (28, 35, 34, 27), (27, 34, 33, 26), (26, 33, 32, 25), (25, 32, 31, 24), (24, 31, 30, 23), (23, 30, 7, 6), (36, 43, 42, 35), (35, 42, 41, 34), (34, 41, 40, 33), (33, 40, 39, 32), (32, 39, 38, 31), (31, 38, 37, 30), (30, 37, 3, 7), (43, 16, 17, 42), (42, 17, 18, 41), (41, 18, 19, 40), (40, 19, 20, 39), (39, 20, 21, 38), (38, 21, 22, 37), (37, 22, 2, 3)])
_uv = me_cube_003.uv_layers.new(name='UVMap')
_uv.uv.foreach_set('vector', [0.375, 0.0, 0.625, 0.0, 0.625, 0.25, 0.375, 0.25, 0.375, 0.75, 0.625, 0.75, 0.625, 0.7188, 0.375, 0.7188, 0.375, 0.5, 0.625, 0.5, 0.625, 0.75, 0.375, 0.75, 0.375, 0.75, 0.625, 0.75, 0.625, 1.0, 0.375, 1.0, 0.125, 0.5, 0.375, 0.5, 0.375, 0.75, 0.125, 0.75, 0.625, 0.5, 0.875, 0.5, 0.875, 0.75, 0.625, 0.75, 0.375, 0.0, 0.625, 0.0, 0.625, 0.25, 0.375, 0.25, 0.375, 0.25, 0.625, 0.25, 0.625, 0.5, 0.375, 0.5, 0.375, 0.5, 0.625, 0.5, 0.625, 0.75, 0.375, 0.75, 0.125, 0.75, 0.375, 0.75, 0.375, 0.7188, 0.125, 0.7188, 0.125, 0.5, 0.375, 0.5, 0.375, 0.75, 0.125, 0.75, 0.625, 0.5, 0.875, 0.5, 0.875, 0.75, 0.625, 0.75, 0.625, 0.75, 0.875, 0.75, 0.875, 0.7188, 0.625, 0.7188, 0.625, 0.0, 0.375, 0.0, 0.375, 0.03125, 0.625, 0.03125, 0.125, 0.7188, 0.375, 0.7188, 0.375, 0.6875, 0.125, 0.6875, 0.125, 0.6875, 0.375, 0.6875, 0.375, 0.6562, 0.125, 0.6562, 0.125, 0.6562, 0.375, 0.6562, 0.375, 0.625, 0.125, 0.625, 0.125, 0.625, 0.375, 0.625, 0.375, 0.5938, 0.125, 0.5938, 0.125, 0.5938, 0.375, 0.5938, 0.375, 0.5625, 0.125, 0.5625, 0.125, 0.5625, 0.375, 0.5625, 0.375, 0.5312, 0.125, 0.5312, 0.125, 0.5312, 0.375, 0.5312, 0.375, 0.5, 0.125, 0.5, 0.375, 0.7188, 0.625, 0.7188, 0.625, 0.6875, 0.375, 0.6875, 0.375, 0.6875, 0.625, 0.6875, 0.625, 0.6562, 0.375, 0.6562, 0.375, 0.6562, 0.625, 0.6562, 0.625, 0.625, 0.375, 0.625, 0.375, 0.625, 0.625, 0.625, 0.625, 0.5938, 0.375, 0.5938, 0.375, 0.5938, 0.625, 0.5938, 0.625, 0.5625, 0.375, 0.5625, 0.375, 0.5625, 0.625, 0.5625, 0.625, 0.5312, 0.375, 0.5312, 0.375, 0.5312, 0.625, 0.5312, 0.625, 0.5, 0.375, 0.5, 0.625, 0.7188, 0.875, 0.7188, 0.875, 0.6875, 0.625, 0.6875, 0.625, 0.6875, 0.875, 0.6875, 0.875, 0.6562, 0.625, 0.6562, 0.625, 0.6562, 0.875, 0.6562, 0.875, 0.625, 0.625, 0.625, 0.625, 0.625, 0.875, 0.625, 0.875, 0.5938, 0.625, 0.5938, 0.625, 0.5938, 0.875, 0.5938, 0.875, 0.5625, 0.625, 0.5625, 0.625, 0.5625, 0.875, 0.5625, 0.875, 0.5312, 0.625, 0.5312, 0.625, 0.5312, 0.875, 0.5312, 0.875, 0.5, 0.625, 0.5, 0.625, 0.03125, 0.375, 0.03125, 0.375, 0.0625, 0.625, 0.0625, 0.625, 0.0625, 0.375, 0.0625, 0.375, 0.09375, 0.625, 0.09375, 0.625, 0.09375, 0.375, 0.09375, 0.375, 0.125, 0.625, 0.125, 0.625, 0.125, 0.375, 0.125, 0.375, 0.1562, 0.625, 0.1562, 0.625, 0.1562, 0.375, 0.1562, 0.375, 0.1875, 0.625, 0.1875, 0.625, 0.1875, 0.375, 0.1875, 0.375, 0.2188, 0.625, 0.2188, 0.625, 0.2188, 0.375, 0.2188, 0.375, 0.25, 0.625, 0.25])
me_cube_003.materials.append(mat_wall)
me_cube_003.update()
me_cube_006 = bpy.data.meshes.new('Cube.006')
me_cube_006.from_pydata([(-1.0, -9.0, 0.0), (-1.0, -9.0, 2.0), (-1.0, 9.0, 0.0), (-1.0, 9.0, 2.0), (1.0, -9.0, 0.0), (1.0, -9.0, 2.0), (1.0, 9.0, 0.0), (1.0, 9.0, 2.0)], [], [(0, 1, 3, 2), (2, 3, 7, 6), (6, 7, 5, 4), (4, 5, 1, 0), (2, 6, 4, 0), (7, 3, 1, 5)])
_uv = me_cube_006.uv_layers.new(name='UVMap')
_uv.uv.foreach_set('vector', [0.375, 0.0, 0.625, 0.0, 0.625, 0.25, 0.375, 0.25, 0.375, 0.25, 0.625, 0.25, 0.625, 0.5, 0.375, 0.5, 0.375, 0.5, 0.625, 0.5, 0.625, 0.75, 0.375, 0.75, 0.375, 0.75, 0.625, 0.75, 0.625, 1.0, 0.375, 1.0, 0.125, 0.5, 0.375, 0.5, 0.375, 0.75, 0.125, 0.75, 0.625, 0.5, 0.875, 0.5, 0.875, 0.75, 0.625, 0.75])
me_cube_006.materials.append(mat_wall)
me_cube_006.update()
me_cube_007 = bpy.data.meshes.new('Cube.007')
me_cube_007.from_pydata([(-1.0, -9.0, 0.0), (-1.0, -9.0, 2.0), (-1.0, 9.0, 0.0), (-1.0, 9.0, 2.0), (1.0, -9.0, 0.0), (1.0, -9.0, 2.0), (1.0, 9.0, 0.0), (1.0, 9.0, 2.0)], [], [(0, 1, 3, 2), (2, 3, 7, 6), (6, 7, 5, 4), (4, 5, 1, 0), (2, 6, 4, 0), (7, 3, 1, 5)])
_uv = me_cube_007.uv_layers.new(name='UVMap')
_uv.uv.foreach_set('vector', [0.375, 0.0, 0.625, 0.0, 0.625, 0.25, 0.375, 0.25, 0.375, 0.25, 0.625, 0.25, 0.625, 0.5, 0.375, 0.5, 0.375, 0.5, 0.625, 0.5, 0.625, 0.75, 0.375, 0.75, 0.375, 0.75, 0.625, 0.75, 0.625, 1.0, 0.375, 1.0, 0.125, 0.5, 0.375, 0.5, 0.375, 0.75, 0.125, 0.75, 0.625, 0.5, 0.875, 0.5, 0.875, 0.75, 0.625, 0.75])
me_cube_007.materials.append(mat_wall)
me_cube_007.update()
me_cube_008 = bpy.data.meshes.new('Cube.008')
me_cube_008.from_pydata([(-9.0, -1.0, 0.0), (-9.0, -1.0, 2.0), (-9.0, 1.0, 0.0), (-9.0, 1.0, 2.0), (9.0, -1.0, 0.0), (9.0, -1.0, 2.0), (9.0, 1.0, 0.0), (9.0, 1.0, 2.0)], [], [(0, 1, 3, 2), (2, 3, 7, 6), (6, 7, 5, 4), (4, 5, 1, 0), (2, 6, 4, 0), (7, 3, 1, 5)])
_uv = me_cube_008.uv_layers.new(name='UVMap')
_uv.uv.foreach_set('vector', [0.375, 0.0, 0.625, 0.0, 0.625, 0.25, 0.375, 0.25, 0.375, 0.25, 0.625, 0.25, 0.625, 0.5, 0.375, 0.5, 0.375, 0.5, 0.625, 0.5, 0.625, 0.75, 0.375, 0.75, 0.375, 0.75, 0.625, 0.75, 0.625, 1.0, 0.375, 1.0, 0.125, 0.5, 0.375, 0.5, 0.375, 0.75, 0.125, 0.75, 0.625, 0.5, 0.875, 0.5, 0.875, 0.75, 0.625, 0.75])
me_cube_008.materials.append(mat_wall)
me_cube_008.update()
me_cube_009 = bpy.data.meshes.new('Cube.009')
me_cube_009.from_pydata([(-9.0, -1.0, 0.0), (-9.0, -1.0, 2.0), (-9.0, 1.0, 0.0), (-9.0, 1.0, 2.0), (9.0, -1.0, 0.0), (9.0, -1.0, 2.0), (9.0, 1.0, 0.0), (9.0, 1.0, 2.0)], [], [(0, 1, 3, 2), (2, 3, 7, 6), (6, 7, 5, 4), (4, 5, 1, 0), (2, 6, 4, 0), (7, 3, 1, 5)])
_uv = me_cube_009.uv_layers.new(name='UVMap')
_uv.uv.foreach_set('vector', [0.375, 0.0, 0.625, 0.0, 0.625, 0.25, 0.375, 0.25, 0.375, 0.25, 0.625, 0.25, 0.625, 0.5, 0.375, 0.5, 0.375, 0.5, 0.625, 0.5, 0.625, 0.75, 0.375, 0.75, 0.375, 0.75, 0.625, 0.75, 0.625, 1.0, 0.375, 1.0, 0.125, 0.5, 0.375, 0.5, 0.375, 0.75, 0.125, 0.75, 0.625, 0.5, 0.875, 0.5, 0.875, 0.75, 0.625, 0.75])
me_cube_009.materials.append(mat_wall)
me_cube_009.update()

# ---- objects
ob_floor = bpy.data.objects.new('floor', me_cube_049)
ob_slot = bpy.data.objects.new('slot', me_cube_010)
ob_slot_001 = bpy.data.objects.new('slot.001', me_cube_011)
ob_slot_002 = bpy.data.objects.new('slot.002', me_cube_012)
ob_slot_003 = bpy.data.objects.new('slot.003', me_cube_013)
ob_slot_004 = bpy.data.objects.new('slot.004', me_cube_014)
ob_slot_005 = bpy.data.objects.new('slot.005', me_cube_015)
ob_slot_006 = bpy.data.objects.new('slot.006', me_cube_016)
ob_slot_007 = bpy.data.objects.new('slot.007', me_cube_017)
ob_slot_008 = bpy.data.objects.new('slot.008', me_cube_018)
ob_slot_009 = bpy.data.objects.new('slot.009', me_cube_019)
ob_slot_010 = bpy.data.objects.new('slot.010', me_cube_020)
ob_slot_011 = bpy.data.objects.new('slot.011', me_cube_021)
ob_slot_012 = bpy.data.objects.new('slot.012', me_cube_022)
ob_slot_013 = bpy.data.objects.new('slot.013', me_cube_023)
ob_slot_014 = bpy.data.objects.new('slot.014', me_cube_024)
ob_slot_015 = bpy.data.objects.new('slot.015', me_cube_025)
ob_slot_016 = bpy.data.objects.new('slot.016', me_cube_026)
ob_slot_017 = bpy.data.objects.new('slot.017', me_cube_027)
ob_slot_018 = bpy.data.objects.new('slot.018', me_cube_028)
ob_slot_019 = bpy.data.objects.new('slot.019', me_cube_029)
ob_slot_020 = bpy.data.objects.new('slot.020', me_cube_030)
ob_slot_021 = bpy.data.objects.new('slot.021', me_cube_031)
ob_slot_022 = bpy.data.objects.new('slot.022', me_cube_032)
ob_slot_023 = bpy.data.objects.new('slot.023', me_cube_033)
ob_slot_024 = bpy.data.objects.new('slot.024', me_cube_034)
ob_slot_025 = bpy.data.objects.new('slot.025', me_cube_035)
ob_slot_026 = bpy.data.objects.new('slot.026', me_cube_036)
ob_slot_027 = bpy.data.objects.new('slot.027', me_cube_037)
ob_slot_028 = bpy.data.objects.new('slot.028', me_cube_038)
ob_slot_029 = bpy.data.objects.new('slot.029', me_cube_039)
ob_slot_030 = bpy.data.objects.new('slot.030', me_cube_040)
ob_slot_031 = bpy.data.objects.new('slot.031', me_cube_041)
ob_slot_032 = bpy.data.objects.new('slot.032', me_cube_042)
ob_slot_033 = bpy.data.objects.new('slot.033', me_cube_043)
ob_slot_034 = bpy.data.objects.new('slot.034', me_cube_044)
ob_slot_035 = bpy.data.objects.new('slot.035', me_cube_045)
ob_slot_036 = bpy.data.objects.new('slot.036', me_cube_046)
ob_slot_037 = bpy.data.objects.new('slot.037', me_cube_047)
ob_slot_038 = bpy.data.objects.new('slot.038', me_cube_050)
ob_slot_039 = bpy.data.objects.new('slot.039', me_cube_051)
ob_slot_040 = bpy.data.objects.new('slot.040', me_cube_052)
ob_slot_041 = bpy.data.objects.new('slot.041', me_cube_053)
ob_slot_042 = bpy.data.objects.new('slot.042', me_cube_054)
ob_slot_043 = bpy.data.objects.new('slot.043', me_cube_055)
ob_wall = bpy.data.objects.new('wall', me_cube)
ob_wall_001 = bpy.data.objects.new('wall.001', me_cube_002)
ob_wall_002 = bpy.data.objects.new('wall.002', me_cube_003)
ob_wall_005 = bpy.data.objects.new('wall.005', me_cube_006)
ob_wall_006 = bpy.data.objects.new('wall.006', me_cube_007)
ob_wall_007 = bpy.data.objects.new('wall.007', me_cube_008)
ob_wall_008 = bpy.data.objects.new('wall.008', me_cube_009)
ob_light = bpy.data.objects.new('Light', light_light)
ob_camera = bpy.data.objects.new('Camera', cam_camera)
ob_empty = bpy.data.objects.new('Empty', None)
ob_light_001 = bpy.data.objects.new('Light.001', light_light_001)

# ---- transforms, parenting, visibility, modifiers, constraints
ob_floor.location = (-2.5, 0.0, 0.25)
ob_floor.scale = (2.5, 2.5, 0.125)
ob_slot.location = (0.0, 5.0, 0.0)
ob_slot.scale = (0.125, 0.125, 0.125)
ob_slot_001.location = (0.0, 5.0, 1.0)
ob_slot_001.scale = (0.125, 0.125, 0.125)
ob_slot_002.location = (0.0, 5.0, -1.0)
ob_slot_002.scale = (0.125, 0.125, 0.125)
ob_slot_003.location = (2.75, 5.0, 0.0)
ob_slot_003.scale = (0.125, 0.125, 0.125)
ob_slot_004.location = (2.75, 5.0, 1.0)
ob_slot_004.scale = (0.125, 0.125, 0.125)
ob_slot_005.location = (2.75, 5.0, -1.0)
ob_slot_005.scale = (0.125, 0.125, 0.125)
ob_slot_006.location = (-2.75, 5.0, 0.0)
ob_slot_006.scale = (0.125, 0.125, 0.125)
ob_slot_007.location = (-2.75, 5.0, 1.0)
ob_slot_007.scale = (0.125, 0.125, 0.125)
ob_slot_008.location = (-2.75, 5.0, -1.0)
ob_slot_008.scale = (0.125, 0.125, 0.125)
ob_slot_009.location = (0.0, 0.0, -1.0)
ob_slot_009.scale = (0.125, 0.125, 0.125)
ob_slot_010.location = (0.0, 0.0, 1.0)
ob_slot_010.scale = (0.125, 0.125, 0.125)
ob_slot_011.location = (5.0, 0.0, 0.0)
ob_slot_011.rotation_euler = (0.0, -0.0, -1.571)
ob_slot_011.scale = (0.125, 0.125, 0.125)
ob_slot_012.location = (5.0, 0.0, 1.0)
ob_slot_012.rotation_euler = (0.0, -0.0, -1.571)
ob_slot_012.scale = (0.125, 0.125, 0.125)
ob_slot_013.location = (5.0, 0.0, -1.0)
ob_slot_013.rotation_euler = (0.0, -0.0, -1.571)
ob_slot_013.scale = (0.125, 0.125, 0.125)
ob_slot_014.location = (5.0, -2.75, 0.0)
ob_slot_014.rotation_euler = (0.0, -0.0, -1.571)
ob_slot_014.scale = (0.125, 0.125, 0.125)
ob_slot_015.location = (5.0, -2.75, 1.0)
ob_slot_015.rotation_euler = (0.0, -0.0, -1.571)
ob_slot_015.scale = (0.125, 0.125, 0.125)
ob_slot_016.location = (5.0, -2.75, -1.0)
ob_slot_016.rotation_euler = (0.0, -0.0, -1.571)
ob_slot_016.scale = (0.125, 0.125, 0.125)
ob_slot_017.location = (5.0, 2.75, 0.0)
ob_slot_017.rotation_euler = (0.0, -0.0, -1.571)
ob_slot_017.scale = (0.125, 0.125, 0.125)
ob_slot_018.location = (5.0, 2.75, 1.0)
ob_slot_018.rotation_euler = (0.0, -0.0, -1.571)
ob_slot_018.scale = (0.125, 0.125, 0.125)
ob_slot_019.location = (5.0, 2.75, -1.0)
ob_slot_019.rotation_euler = (0.0, -0.0, -1.571)
ob_slot_019.scale = (0.125, 0.125, 0.125)
ob_slot_020.location = (0.0, -5.0, 0.0)
ob_slot_020.rotation_euler = (0.0, -0.0, -3.142)
ob_slot_020.scale = (0.125, 0.125, 0.125)
ob_slot_021.location = (0.0, -5.0, 1.0)
ob_slot_021.rotation_euler = (0.0, -0.0, -3.142)
ob_slot_021.scale = (0.125, 0.125, 0.125)
ob_slot_022.location = (0.0, -5.0, -1.0)
ob_slot_022.rotation_euler = (0.0, -0.0, -3.142)
ob_slot_022.scale = (0.125, 0.125, 0.125)
ob_slot_023.location = (-2.75, -5.0, 0.0)
ob_slot_023.rotation_euler = (0.0, -0.0, -3.142)
ob_slot_023.scale = (0.125, 0.125, 0.125)
ob_slot_024.location = (-2.75, -5.0, 1.0)
ob_slot_024.rotation_euler = (0.0, -0.0, -3.142)
ob_slot_024.scale = (0.125, 0.125, 0.125)
ob_slot_025.location = (-2.75, -5.0, -1.0)
ob_slot_025.rotation_euler = (0.0, -0.0, -3.142)
ob_slot_025.scale = (0.125, 0.125, 0.125)
ob_slot_026.location = (2.75, -5.0, 0.0)
ob_slot_026.rotation_euler = (0.0, -0.0, -3.142)
ob_slot_026.scale = (0.125, 0.125, 0.125)
ob_slot_027.location = (2.75, -5.0, 1.0)
ob_slot_027.rotation_euler = (0.0, -0.0, -3.142)
ob_slot_027.scale = (0.125, 0.125, 0.125)
ob_slot_028.location = (2.75, -5.0, -1.0)
ob_slot_028.rotation_euler = (0.0, -0.0, -3.142)
ob_slot_028.scale = (0.125, 0.125, 0.125)
ob_slot_029.location = (-5.0, 0.0, 0.0)
ob_slot_029.rotation_euler = (0.0, -0.0, -4.712)
ob_slot_029.scale = (0.125, 0.125, 0.125)
ob_slot_030.location = (-5.0, 0.0, 1.0)
ob_slot_030.rotation_euler = (0.0, -0.0, -4.712)
ob_slot_030.scale = (0.125, 0.125, 0.125)
ob_slot_031.location = (-5.0, 0.0, -1.0)
ob_slot_031.rotation_euler = (0.0, -0.0, -4.712)
ob_slot_031.scale = (0.125, 0.125, 0.125)
ob_slot_032.location = (-5.0, 2.75, 0.0)
ob_slot_032.rotation_euler = (0.0, -0.0, -4.712)
ob_slot_032.scale = (0.125, 0.125, 0.125)
ob_slot_033.location = (-5.0, 2.75, 1.0)
ob_slot_033.rotation_euler = (0.0, -0.0, -4.712)
ob_slot_033.scale = (0.125, 0.125, 0.125)
ob_slot_034.location = (-5.0, 2.75, -1.0)
ob_slot_034.rotation_euler = (0.0, -0.0, -4.712)
ob_slot_034.scale = (0.125, 0.125, 0.125)
ob_slot_035.location = (-5.0, -2.75, 0.0)
ob_slot_035.rotation_euler = (0.0, -0.0, -4.712)
ob_slot_035.scale = (0.125, 0.125, 0.125)
ob_slot_036.location = (-5.0, -2.75, 1.0)
ob_slot_036.rotation_euler = (0.0, -0.0, -4.712)
ob_slot_036.scale = (0.125, 0.125, 0.125)
ob_slot_037.location = (-5.0, -2.75, -1.0)
ob_slot_037.rotation_euler = (0.0, -0.0, -4.712)
ob_slot_037.scale = (0.125, 0.125, 0.125)
ob_slot_038.location = (-5.25, 5.0, 0.0)
ob_slot_038.scale = (0.125, 0.125, 0.125)
ob_slot_039.location = (-5.25, 5.0, 1.0)
ob_slot_039.scale = (0.125, 0.125, 0.125)
ob_slot_040.location = (-5.25, 5.0, -1.0)
ob_slot_040.scale = (0.125, 0.125, 0.125)
ob_slot_041.location = (5.33, 5.0, 0.0)
ob_slot_041.scale = (0.125, 0.125, 0.125)
ob_slot_042.location = (5.33, 5.0, 1.0)
ob_slot_042.scale = (0.125, 0.125, 0.125)
ob_slot_043.location = (5.33, 5.0, -1.0)
ob_slot_043.scale = (0.125, 0.125, 0.125)
ob_wall.location = (0.0, 0.0, 0.0)
ob_wall.scale = (2.5, 2.5, 0.125)
ob_wall_001.location = (2.5, -2.5, 0.0)
ob_wall_001.scale = (0.25, 0.25, 0.5)
ob_wall_002.location = (-2.5, -2.5, 0.0)
ob_wall_002.scale = (0.25, 0.25, 0.5)
ob_wall_005.location = (-2.5, 0.0, 0.0)
ob_wall_005.scale = (0.25, 0.25, 0.5)
ob_wall_005.hide_render = True
ob_wall_006.location = (2.5, 0.0, 0.0)
ob_wall_006.scale = (0.25, 0.25, 0.5)
ob_wall_006.hide_render = True
ob_wall_007.location = (0.0, -2.5, 0.0)
ob_wall_007.scale = (0.25, 0.25, 0.5)
ob_wall_007.hide_render = True
ob_wall_008.location = (0.0, 2.5, 0.0)
ob_wall_008.scale = (0.25, 0.25, 0.5)
ob_wall_008.hide_render = True
ob_light.location = (4.076, 1.005, 5.904)
ob_light.rotation_euler = (0.6503, 0.05522, 1.866)
ob_light.lock_rotations_4d = False
ob_light.empty_display_type = 'ARROWS'
ob_light.color = (0.0, 0.0, 0.0, 0.0)
ob_light.lineart.crease_threshold = 0.0
ob_camera.location = (7.5, -10.0, 7.5)
ob_camera.rotation_euler = (1.047, 0.0, 0.7854)
ob_camera.lock_rotations_4d = False
ob_camera.empty_display_type = 'ARROWS'
ob_camera.color = (0.0, 0.0, 0.0, 0.0)
ob_camera.display_type = 'WIRE'
ob_camera.lineart.crease_threshold = 0.0
_c = ob_camera.constraints.new('TRACK_TO'); _c.name = 'Track To'
_c.target = ob_empty
ob_empty.location = (0.0, 2.5, 0.0)
ob_light_001.location = (7.5, -7.5, 10.0)
ob_light_001.rotation_euler = (0.6503, 0.05522, 1.866)
ob_light_001.lock_rotations_4d = False
ob_light_001.empty_display_type = 'ARROWS'
ob_light_001.color = (0.0, 0.0, 0.0, 0.0)
ob_light_001.lineart.crease_threshold = 0.0

# ---- collection membership
col_collection.objects.link(ob_floor)
col_slots.objects.link(ob_slot)
col_slots.objects.link(ob_slot_001)
col_slots.objects.link(ob_slot_002)
col_slots.objects.link(ob_slot_003)
col_slots.objects.link(ob_slot_004)
col_slots.objects.link(ob_slot_005)
col_slots.objects.link(ob_slot_006)
col_slots.objects.link(ob_slot_007)
col_slots.objects.link(ob_slot_008)
col_slots.objects.link(ob_slot_009)
col_slots.objects.link(ob_slot_010)
col_slots.objects.link(ob_slot_011)
col_slots.objects.link(ob_slot_012)
col_slots.objects.link(ob_slot_013)
col_slots.objects.link(ob_slot_014)
col_slots.objects.link(ob_slot_015)
col_slots.objects.link(ob_slot_016)
col_slots.objects.link(ob_slot_017)
col_slots.objects.link(ob_slot_018)
col_slots.objects.link(ob_slot_019)
col_slots.objects.link(ob_slot_020)
col_slots.objects.link(ob_slot_021)
col_slots.objects.link(ob_slot_022)
col_slots.objects.link(ob_slot_023)
col_slots.objects.link(ob_slot_024)
col_slots.objects.link(ob_slot_025)
col_slots.objects.link(ob_slot_026)
col_slots.objects.link(ob_slot_027)
col_slots.objects.link(ob_slot_028)
col_slots.objects.link(ob_slot_029)
col_slots.objects.link(ob_slot_030)
col_slots.objects.link(ob_slot_031)
col_slots.objects.link(ob_slot_032)
col_slots.objects.link(ob_slot_033)
col_slots.objects.link(ob_slot_034)
col_slots.objects.link(ob_slot_035)
col_slots.objects.link(ob_slot_036)
col_slots.objects.link(ob_slot_037)
col_slots.objects.link(ob_slot_038)
col_slots.objects.link(ob_slot_039)
col_slots.objects.link(ob_slot_040)
col_slots.objects.link(ob_slot_041)
col_slots.objects.link(ob_slot_042)
col_slots.objects.link(ob_slot_043)
col_walls.objects.link(ob_wall)
col_walls.objects.link(ob_wall_001)
col_walls.objects.link(ob_wall_002)
col_walls.objects.link(ob_wall_005)
col_walls.objects.link(ob_wall_006)
col_walls.objects.link(ob_wall_007)
col_walls.objects.link(ob_wall_008)
col_misc.objects.link(ob_light)
col_misc.objects.link(ob_camera)
col_misc.objects.link(ob_empty)
col_misc.objects.link(ob_light_001)

# ---- scene / render settings (as saved in the file)
scene.camera = ob_camera
scene.frame_start = 1; scene.frame_end = 250; scene.frame_set(1)
scene.render.engine = 'CYCLES'
scene.render.resolution_x = 256
scene.render.resolution_y = 256
scene.render.film_transparent = True
scene.cycles.sampling_pattern = 'TABULATED_SOBOL'
scene.cycles.film_transparent_glass = True
scene.view_settings.view_transform = 'Filmic'
bpy.context.view_layer.update()
